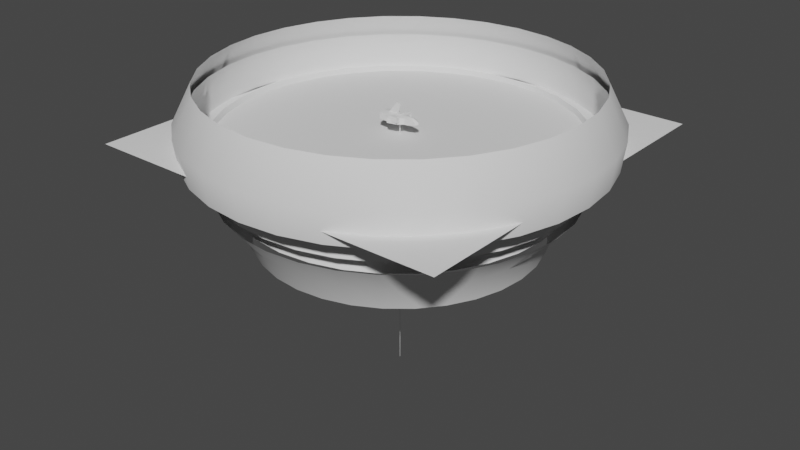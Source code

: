 # Source: buildings.blend  (saved by Blender 3.5.10; exported with 4.5.12 LTS)
import bpy
from mathutils import Matrix  # noqa: F401  (used for matrix-valued properties, if any)

bpy.ops.wm.read_factory_settings(use_empty=True)
scene = bpy.context.scene
scene.name = 'Scene'

# ---- collections
col_collection = bpy.data.collections.new('Collection'); scene.collection.children.link(col_collection)

# ---- node groups
ng_auto_smooth = bpy.data.node_groups.new('Auto Smooth', 'GeometryNodeTree')
_s = ng_auto_smooth.interface.new_socket(name='Geometry', in_out='OUTPUT', socket_type='NodeSocketGeometry')
_s = ng_auto_smooth.interface.new_socket(name='Geometry', in_out='INPUT', socket_type='NodeSocketGeometry')
_s = ng_auto_smooth.interface.new_socket(name='Angle', in_out='INPUT', socket_type='NodeSocketFloat')
_s.subtype = 'ANGLE'
_s.min_value = 0.0
_s.max_value = 3.142
ng_auto_smooth.is_modifier = True
_N = ng_auto_smooth.nodes; _L = ng_auto_smooth.links
n0 = _N.new('NodeGroupOutput'); n0.name = 'Group Output'; n0.location = (480, -100)
n1 = _N.new('NodeGroupInput'); n1.name = 'Group Input'; n1.location = (-420, -300)
n2 = _N.new('NodeGroupInput'); n2.name = 'Group Input.001'; n2.location = (-60, -100)
n3 = _N.new('GeometryNodeSetShadeSmooth'); n3.name = 'Set Shade Smooth'; n3.location = (120, -100)
n3.domain = 'EDGE'
n4 = _N.new('GeometryNodeSetShadeSmooth'); n4.name = 'Set Shade Smooth.001'; n4.location = (300, -100)
n5 = _N.new('GeometryNodeInputMeshEdgeAngle'); n5.name = 'Edge Angle'; n5.location = (-420, -220)
n6 = _N.new('GeometryNodeInputEdgeSmooth'); n6.name = 'Is Edge Smooth'; n6.location = (-60, -160)
n7 = _N.new('GeometryNodeInputShadeSmooth'); n7.name = 'Is Face Smooth'; n7.location = (-240, -340)
n8 = _N.new('FunctionNodeBooleanMath'); n8.name = 'Boolean Math'; n8.location = (-60, -220)
n9 = _N.new('FunctionNodeCompare'); n9.name = 'Compare'; n9.location = (-240, -180)
n9.operation = 'LESS_EQUAL'
_L.new(n5.outputs[0], n9.inputs[0])
_L.new(n4.outputs[0], n0.inputs[0])
_L.new(n1.outputs[1], n9.inputs[1])
_L.new(n9.outputs[0], n8.inputs[0])
_L.new(n7.outputs[0], n8.inputs[1])
_L.new(n2.outputs[0], n3.inputs[0])
_L.new(n6.outputs[0], n3.inputs[1])
_L.new(n3.outputs[0], n4.inputs[0])
_L.new(n8.outputs[0], n3.inputs[2])
n0.is_active_output = True

# ---- world
world_world = bpy.data.worlds.new('World'); scene.world = world_world
world_world.use_nodes = True; world_world.node_tree.nodes.clear()
_N = world_world.node_tree.nodes; _L = world_world.node_tree.links
n0 = _N.new('ShaderNodeOutputWorld'); n0.name = 'World Output'; n0.location = (300, 300)
n1 = _N.new('ShaderNodeBackground'); n1.name = 'Background'; n1.location = (10, 300)
n1.inputs[0].default_value = (0.05088, 0.05088, 0.05088, 1.0)
_L.new(n1.outputs[0], n0.inputs[0])
n0.is_active_output = True
world_world.color = (0.05088, 0.05088, 0.05088)
world_world.use_sun_shadow = False
world_world.sun_shadow_jitter_overblur = 0.0

# ---- meshes
me_cube_002 = bpy.data.meshes.new('Cube.002')
me_cube_002.from_pydata([(2.975, -22.74, 3.174), (2.934, -22.74, 3.216), (2.934, 22.74, 3.216), (2.975, 22.74, 3.174), (2.975, 22.74, -3.174), (2.934, 22.74, -3.216), (2.934, -22.74, -3.216), (2.975, -22.74, -3.174), (-2.975, 22.74, 3.174), (-2.934, 22.74, 3.216), (-2.934, -22.74, 3.216), (-2.975, -22.74, 3.174), (-2.975, -22.74, -3.174), (-2.934, -22.74, -3.216), (-2.934, 22.74, -3.216), (-2.975, 22.74, -3.174), (-3.641, -22.74, -3.885), (-3.769, -22.55, -3.938), (-3.59, -22.74, -3.935), (-3.643, -22.55, -4.063), (-3.59, -22.74, 3.935), (-3.643, -22.55, 4.063), (-3.641, -22.74, 3.885), (-3.769, -22.55, 3.938), (-3.59, 22.74, -3.935), (-3.643, 22.55, -4.063), (-3.641, 22.74, -3.885), (-3.769, 22.55, -3.938), (-3.641, 22.74, 3.885), (-3.769, 22.55, 3.938), (-3.59, 22.74, 3.935), (-3.643, 22.55, 4.063), (3.59, -22.74, -3.935), (3.643, -22.55, -4.063), (3.641, -22.74, -3.885), (3.769, -22.55, -3.938), (3.641, -22.74, 3.885), (3.769, -22.55, 3.938), (3.59, -22.74, 3.935), (3.643, -22.55, 4.063), (3.641, 22.74, -3.885), (3.769, 22.55, -3.938), (3.59, 22.74, -3.935), (3.643, 22.55, -4.063), (3.59, 22.74, 3.935), (3.643, 22.55, 4.063), (3.641, 22.74, 3.885), (3.769, 22.55, 3.938), (2.475, 22.08, 2.712), (-2.475, 22.08, 2.712), (-2.509, 22.08, 2.677), (-2.509, 22.08, -2.677), (2.509, 22.08, -2.677), (2.509, 22.08, 2.677), (2.475, -22.08, -2.712), (-2.475, -22.08, -2.712), (-2.475, 22.08, -2.712), (2.475, 22.08, -2.712), (-2.509, -22.08, 2.677), (-2.475, -22.08, 2.712), (2.475, -22.08, 2.712), (2.509, -22.08, 2.677), (2.509, -22.08, -2.677), (-2.509, -22.08, -2.677)], [], [(25, 43, 33, 19), (45, 39, 37, 47), (38, 20, 10, 1), (28, 30, 9, 8), (33, 43, 41, 35), (17, 23, 29, 27), (45, 31, 21, 39), (41, 47, 37, 35), (6, 7, 62, 54), (21, 31, 29, 23), (26, 24, 25, 27), (18, 16, 17, 19), (22, 20, 21, 23), (30, 28, 29, 31), (34, 32, 33, 35), (42, 40, 41, 43), (46, 44, 45, 47), (38, 36, 37, 39), (24, 42, 43, 25), (32, 18, 19, 33), (16, 22, 23, 17), (28, 26, 27, 29), (35, 37, 36, 34), (39, 21, 20, 38), (44, 30, 31, 45), (47, 41, 40, 46), (25, 19, 17, 27), (9, 2, 48, 49), (40, 42, 5, 4), (22, 16, 12, 11), (36, 38, 1, 0), (30, 44, 2, 9), (24, 26, 15, 14), (26, 28, 8, 15), (20, 22, 11, 10), (32, 34, 7, 6), (42, 24, 14, 5), (46, 40, 4, 3), (44, 46, 3, 2), (34, 36, 0, 7), (18, 32, 6, 13), (16, 18, 13, 12), (56, 51, 50, 49, 48, 53, 52, 57), (54, 62, 61, 60, 59, 58, 63, 55), (13, 6, 54, 55), (12, 13, 55, 63), (1, 10, 59, 60), (5, 14, 56, 57), (10, 11, 58, 59), (0, 1, 60, 61), (7, 0, 61, 62), (14, 15, 51, 56), (2, 3, 53, 48), (8, 9, 49, 50), (15, 8, 50, 51), (4, 5, 57, 52), (3, 4, 52, 53), (11, 12, 63, 58)])
_uv = me_cube_002.uv_layers.new(name='UVMap')
_uv.uv.foreach_set('vector', [0.02351, 0.0009766, 0.1591, 0.0009766, 0.1591, 0.8402, 0.02351, 0.8402, 0.02066, 0.0009766, 0.02066, 0.999, 0.01788, 0.999, 0.01788, 0.0009766, 0.5129, 0.9896, 0.3792, 0.9896, 0.3915, 0.9762, 0.5007, 0.9762, 0.3327, 0.8568, 0.3336, 0.8578, 0.3202, 0.87, 0.3195, 0.8692, 0.01225, 0.999, 0.01225, 0.0009766, 0.01502, 0.0009766, 0.01502, 0.999, 0.458, 0.8402, 0.3114, 0.8402, 0.3114, 0.0009766, 0.458, 0.0009766, 0.4609, 0.0009766, 0.5965, 0.0009766, 0.5965, 0.8402, 0.4609, 0.8402, 0.3086, 0.8402, 0.162, 0.8402, 0.162, 0.0009766, 0.3086, 0.0009766, 0.08949, 0.9828, 0.09077, 0.9828, 0.09057, 0.9978, 0.08949, 0.9978, 0.006611, 0.999, 0.006611, 0.0009766, 0.009389, 0.0009766, 0.009389, 0.999, 0.1339, 0.988, 0.1329, 0.9887, 0.1314, 0.984, 0.1339, 0.9823, 0.1429, 0.9885, 0.1439, 0.9892, 0.1439, 0.9949, 0.1414, 0.9932, 0.109, 0.9914, 0.108, 0.992, 0.1064, 0.9873, 0.109, 0.9857, 0.04178, 0.9902, 0.04281, 0.9909, 0.04281, 0.9966, 0.04026, 0.9949, 0.1239, 0.9948, 0.1229, 0.9954, 0.1214, 0.9907, 0.1239, 0.9891, 0.1129, 0.9892, 0.1139, 0.9899, 0.1139, 0.9956, 0.1113, 0.9939, 0.1039, 0.995, 0.1029, 0.9957, 0.1013, 0.991, 0.1039, 0.9893, 0.1595, 0.9365, 0.1605, 0.9372, 0.1605, 0.9429, 0.158, 0.9412, 0.3548, 0.8446, 0.3548, 0.9904, 0.3508, 0.9915, 0.3508, 0.8435, 0.3754, 0.8446, 0.3754, 0.9904, 0.3714, 0.9915, 0.3714, 0.8435, 0.1887, 0.8431, 0.3464, 0.8431, 0.3475, 0.8471, 0.1876, 0.8471, 0.02502, 0.8431, 0.1828, 0.8431, 0.1839, 0.8471, 0.02395, 0.8471, 0.3457, 0.854, 0.1857, 0.854, 0.1868, 0.85, 0.3446, 0.85, 0.3577, 0.9915, 0.3577, 0.8435, 0.3617, 0.8446, 0.3617, 0.9904, 0.3686, 0.8446, 0.3686, 0.9904, 0.3645, 0.9915, 0.3645, 0.8435, 0.1839, 0.8609, 0.02395, 0.8609, 0.02502, 0.8568, 0.1828, 0.8568, 0.003754, 0.0009766, 0.003754, 0.999, 0.0009766, 0.999, 0.0009766, 0.0009766, 0.1395, 0.9863, 0.1395, 0.864, 0.1533, 0.8735, 0.1533, 0.9768, 0.1881, 0.9924, 0.1871, 0.9914, 0.2005, 0.9792, 0.2013, 0.98, 0.3783, 0.9886, 0.3783, 0.844, 0.3907, 0.8573, 0.3907, 0.9754, 0.5138, 0.9886, 0.5129, 0.9896, 0.5007, 0.9762, 0.5014, 0.9754, 0.3336, 0.8578, 0.3336, 0.9914, 0.3202, 0.9792, 0.3202, 0.87, 0.1871, 0.8578, 0.1881, 0.8568, 0.2013, 0.8692, 0.2005, 0.87, 0.1881, 0.8568, 0.3327, 0.8568, 0.3195, 0.8692, 0.2013, 0.8692, 0.3792, 0.9896, 0.3783, 0.9886, 0.3907, 0.9754, 0.3915, 0.9762, 0.5129, 0.8431, 0.5138, 0.844, 0.5014, 0.8573, 0.5007, 0.8565, 0.1871, 0.9914, 0.1871, 0.8578, 0.2005, 0.87, 0.2005, 0.9792, 0.3327, 0.9924, 0.1881, 0.9924, 0.2013, 0.98, 0.3195, 0.98, 0.3336, 0.9914, 0.3327, 0.9924, 0.3195, 0.98, 0.3202, 0.9792, 0.5138, 0.844, 0.5138, 0.9886, 0.5014, 0.9754, 0.5014, 0.8573, 0.3792, 0.8431, 0.5129, 0.8431, 0.5007, 0.8565, 0.3915, 0.8565, 0.3783, 0.844, 0.3792, 0.8431, 0.3915, 0.8565, 0.3907, 0.8573, 0.2962, 0.8721, 0.2968, 0.8727, 0.2968, 0.9724, 0.2962, 0.9731, 0.204, 0.9731, 0.2034, 0.9724, 0.2034, 0.8727, 0.204, 0.8721, 0.4863, 0.8593, 0.487, 0.86, 0.487, 0.9597, 0.4863, 0.9603, 0.3942, 0.9603, 0.3935, 0.9597, 0.3935, 0.86, 0.3942, 0.8593, 0.1033, 0.864, 0.1033, 0.9863, 0.08949, 0.9768, 0.08949, 0.8735, 0.1616, 0.8788, 0.1604, 0.8788, 0.1604, 0.8638, 0.1614, 0.8638, 0.12, 0.864, 0.12, 0.9863, 0.1062, 0.9768, 0.1062, 0.8735, 0.1228, 0.9863, 0.1228, 0.864, 0.1367, 0.8735, 0.1367, 0.9768, 0.1604, 0.9178, 0.1616, 0.9179, 0.1614, 0.9329, 0.1604, 0.9328, 0.1524, 0.9973, 0.1511, 0.9974, 0.1511, 0.9824, 0.1522, 0.9824, 0.03715, 0.864, 0.03715, 0.9946, 0.02351, 0.9844, 0.02351, 0.8742, 0.1611, 0.8818, 0.1624, 0.8818, 0.1622, 0.8968, 0.1611, 0.8968, 0.1562, 0.9178, 0.1575, 0.9179, 0.1573, 0.9329, 0.1562, 0.9328, 0.1624, 0.9148, 0.1611, 0.9148, 0.1611, 0.8998, 0.1622, 0.8998, 0.05364, 0.864, 0.05364, 0.9946, 0.04001, 0.9844, 0.04001, 0.8742, 0.1575, 0.8788, 0.1562, 0.8788, 0.1562, 0.8638, 0.1573, 0.8638, 0.08663, 0.864, 0.08663, 0.9946, 0.07299, 0.9844, 0.07299, 0.8742, 0.07014, 0.864, 0.07014, 0.9946, 0.0565, 0.9844, 0.0565, 0.8742])
me_cube_002.update()
me_cube_003 = bpy.data.meshes.new('Cube.003')
me_cube_003.from_pydata([(-0.2725, -0.2725, -694.7), (-0.969, -0.969, -18.31), (-0.2725, 0.2725, -694.7), (-0.969, 0.969, -18.31), (0.2725, -0.2725, -694.7), (0.969, -0.969, -18.31), (0.2725, 0.2725, -694.7), (0.969, 0.969, -18.31), (-1.537, -1.537, -18.31), (-1.537, 1.537, -18.31), (1.537, 1.537, -18.31), (1.537, -1.537, -18.31), (-1.92, -1.92, -12.12), (-1.92, 1.92, -12.12), (1.92, 1.92, -12.12), (1.92, -1.92, -12.12), (-1.92, -1.92, -11.2), (-1.92, 1.92, -11.2), (1.92, 1.92, -11.2), (1.92, -1.92, -11.2), (-2.458, -2.458, -11.2), (-2.458, 2.458, -11.2), (2.458, 2.458, -11.2), (2.458, -2.458, -11.2), (-2.458, -2.458, -0.07131), (-2.458, 2.458, -0.07131), (2.458, 2.458, -0.07131), (2.458, -2.458, -0.07131)], [], [(0, 1, 3, 2), (2, 3, 7, 6), (6, 7, 5, 4), (4, 5, 1, 0), (2, 6, 4, 0), (3, 1, 8, 9), (8, 11, 15, 12), (1, 5, 11, 8), (7, 3, 9, 10), (5, 7, 10, 11), (15, 14, 18, 19), (10, 9, 13, 14), (11, 10, 14, 15), (9, 8, 12, 13), (17, 16, 20, 21), (13, 12, 16, 17), (12, 15, 19, 16), (14, 13, 17, 18), (20, 23, 27, 24), (16, 19, 23, 20), (18, 17, 21, 22), (19, 18, 22, 23), (26, 25, 24, 27), (22, 21, 25, 26), (23, 22, 26, 27), (21, 20, 24, 25)])
_uv = me_cube_003.uv_layers.new(name='UVMap')
_uv.uv.foreach_set('vector', [0.3866, 0.999, 0.3215, 0.0009797, 0.4121, 0.0009767, 0.4121, 0.999, 0.08155, 0.999, 0.01647, 0.0009797, 0.107, 0.0009767, 0.107, 0.999, 0.2849, 0.999, 0.2198, 0.0009797, 0.3104, 0.0009767, 0.3104, 0.999, 0.1832, 0.999, 0.1181, 0.0009797, 0.2087, 0.0009767, 0.2087, 0.999, 0.04192, 0.5502, 0.04192, 0.5748, 0.01645, 0.5748, 0.01645, 0.5502, 0.7337, 0.3435, 0.6795, 0.3435, 0.6637, 0.3276, 0.7495, 0.3276, 0.8526, 0.5367, 0.9398, 0.5367, 0.9507, 0.7124, 0.8417, 0.7124, 0.6795, 0.3435, 0.6795, 0.3976, 0.6637, 0.4134, 0.6637, 0.3276, 0.7337, 0.3976, 0.7337, 0.3435, 0.7495, 0.3276, 0.7495, 0.4134, 0.6795, 0.3976, 0.7337, 0.3976, 0.7495, 0.4134, 0.6637, 0.4134, 0.8337, 0.921, 0.9427, 0.921, 0.9427, 0.9471, 0.8337, 0.9471, 0.8377, 0.2861, 0.9336, 0.2861, 0.9455, 0.4793, 0.8257, 0.4793, 0.8446, 0.7453, 0.9318, 0.7453, 0.9427, 0.921, 0.8337, 0.921, 0.8542, 0.05666, 0.9501, 0.05666, 0.962, 0.2499, 0.8422, 0.2499, 0.7859, 0.3059, 0.7859, 0.1987, 0.8009, 0.1837, 0.8009, 0.3209, 0.8422, 0.2499, 0.962, 0.2499, 0.962, 0.2786, 0.8422, 0.2786, 0.8417, 0.7124, 0.9507, 0.7124, 0.9507, 0.7385, 0.8417, 0.7385, 0.8257, 0.4793, 0.9455, 0.4793, 0.9455, 0.508, 0.8257, 0.508, 0.4905, 0.2673, 0.629, 0.2673, 0.629, 0.506, 0.4905, 0.506, 0.7859, 0.1987, 0.6787, 0.1987, 0.6637, 0.1837, 0.8009, 0.1837, 0.6787, 0.3059, 0.7859, 0.3059, 0.8009, 0.3209, 0.6637, 0.3209, 0.6787, 0.1987, 0.6787, 0.3059, 0.6637, 0.3209, 0.6637, 0.1837, 0.6637, 0.03972, 0.8009, 0.03972, 0.8009, 0.177, 0.6637, 0.177, 0.4883, 0.7549, 0.6269, 0.7549, 0.6269, 0.9936, 0.4883, 0.9936, 0.4883, 0.5111, 0.6269, 0.5111, 0.6269, 0.7498, 0.4883, 0.7498, 0.4883, 0.02347, 0.6269, 0.02347, 0.6269, 0.2622, 0.4883, 0.2622])
me_cube_003.update()
me_cube_005 = bpy.data.meshes.new('Cube.005')
me_cube_005.from_pydata([(-15.72, 28.02, 3.453), (-15.72, 28.02, -5.383), (-15.72, -28.02, -5.383), (-15.72, -28.02, 3.453), (11.97, 26.67, 2.993), (11.97, -26.67, 2.993), (11.97, -26.67, -4.922), (11.97, 26.67, -4.922), (12.72, 27.53, -5.687), (12.72, 27.53, 3.757), (12.72, -27.53, 3.757), (12.72, -27.53, -5.687), (-14.37, -28.9, -6.408), (-14.51, -28.76, -6.467), (-14.34, -28.9, -6.433), (-14.4, -28.76, -6.578), (-14.34, -28.9, 4.504), (-14.4, -28.76, 4.648), (-14.37, -28.9, 4.478), (-14.51, -28.76, 4.538), (-14.34, 28.9, -6.433), (-14.4, 28.76, -6.578), (-14.37, 28.9, -6.408), (-14.51, 28.76, -6.467), (-14.37, 28.9, 4.478), (-14.51, 28.76, 4.538), (-14.34, 28.9, 4.504), (-14.4, 28.76, 4.648), (12.55, -28.9, -6.433), (12.61, -28.76, -6.578), (12.58, -28.9, -6.408), (12.72, -28.76, -6.467), (12.58, -28.9, 4.478), (12.72, -28.76, 4.538), (12.55, -28.9, 4.504), (12.61, -28.76, 4.648), (12.58, 28.9, -6.408), (12.72, 28.76, -6.467), (12.55, 28.9, -6.433), (12.61, 28.76, -6.578), (12.55, 28.9, 4.504), (12.61, 28.76, 4.648), (12.58, 28.9, 4.478), (12.72, 28.76, 4.538), (10.48, -27.29, 4.648), (-12.27, -27.29, 4.648), (-12.27, 27.29, 4.648), (10.48, 27.29, 4.648), (9.71, -26.28, 5.964), (-11.5, -26.28, 5.964), (-11.5, 26.28, 5.964), (9.71, 26.28, 5.964)], [], [(21, 39, 29, 15), (41, 35, 33, 43), (20, 22, 24, 26, 40, 42, 36, 38), (28, 30, 32, 34, 16, 18, 12, 14), (29, 39, 37, 31), (25, 23, 1, 0), (41, 27, 46, 47), (31, 37, 8, 11), (10, 11, 6, 5), (17, 27, 25, 19), (22, 20, 21, 23), (14, 12, 13, 15), (18, 16, 17, 19), (26, 24, 25, 27), (30, 28, 29, 31), (38, 36, 37, 39), (42, 40, 41, 43), (34, 32, 33, 35), (20, 38, 39, 21), (28, 14, 15, 29), (12, 18, 19, 13), (24, 22, 23, 25), (31, 33, 32, 30), (35, 17, 16, 34), (40, 26, 27, 41), (43, 37, 36, 42), (21, 15, 13, 23), (37, 43, 9, 8), (43, 33, 10, 9), (33, 31, 11, 10), (7, 4, 5, 6), (8, 9, 4, 7), (11, 8, 7, 6), (9, 10, 5, 4), (2, 3, 0, 1), (19, 25, 0, 3), (13, 19, 3, 2), (23, 13, 2, 1), (46, 45, 49, 50), (27, 17, 45, 46), (17, 35, 44, 45), (35, 41, 47, 44), (51, 50, 49, 48), (45, 44, 48, 49), (44, 47, 51, 48), (47, 46, 50, 51)])
_uv = me_cube_005.uv_layers.new(name='UVMap')
_uv.uv.foreach_set('vector', [0.2123, 0.0009766, 0.5271, 0.0009766, 0.5271, 0.671, 0.2123, 0.671, 0.04806, 0.767, 0.04806, 0.0009766, 0.04965, 0.0009766, 0.04965, 0.767, 0.5901, 0.9, 0.5898, 0.8996, 0.5898, 0.7579, 0.5901, 0.7575, 0.8704, 0.7575, 0.8707, 0.7579, 0.8707, 0.8996, 0.8704, 0.9, 0.2816, 0.8566, 0.2818, 0.8569, 0.2818, 0.9987, 0.2816, 0.999, 0.001244, 0.999, 0.0009766, 0.9987, 0.0009766, 0.8569, 0.001244, 0.8566, 0.0009766, 0.7978, 0.0009766, 0.0009766, 0.002503, 0.0009766, 0.002503, 0.7978, 0.4139, 0.8951, 0.2853, 0.8951, 0.298, 0.8787, 0.4012, 0.8787, 0.5304, 0.0009766, 0.8451, 0.0009766, 0.8202, 0.0181, 0.5552, 0.0181, 0.209, 0.0009766, 0.209, 0.6723, 0.1999, 0.6579, 0.1999, 0.01535, 0.4123, 0.973, 0.2854, 0.973, 0.2966, 0.9614, 0.4029, 0.9614, 0.005801, 0.7796, 0.005801, 0.0009766, 0.007292, 0.0009766, 0.007292, 0.7796, 0.0009766, 0.8405, 0.001358, 0.8403, 0.002612, 0.8425, 0.0009766, 0.8431, 0.001358, 0.8362, 0.0009766, 0.836, 0.0009766, 0.8334, 0.002612, 0.8341, 0.003354, 0.8483, 0.002972, 0.8485, 0.001718, 0.8464, 0.003354, 0.8457, 0.008802, 0.7831, 0.009184, 0.7833, 0.009184, 0.7859, 0.007548, 0.7852, 0.002556, 0.8133, 0.002257, 0.8136, 0.001273, 0.8112, 0.002556, 0.8099, 0.002257, 0.8024, 0.002556, 0.8027, 0.002556, 0.806, 0.001273, 0.8047, 0.001294, 0.8216, 0.0009766, 0.8213, 0.0009766, 0.8181, 0.002338, 0.8194, 0.002694, 0.8289, 0.002376, 0.8292, 0.001332, 0.8271, 0.002694, 0.8258, 0.1887, 0.3929, 0.1887, 0.02029, 0.1907, 0.01947, 0.1907, 0.3938, 0.8504, 0.38, 0.8504, 0.7526, 0.8484, 0.7534, 0.8484, 0.3791, 0.286, 0.8566, 0.4132, 0.8566, 0.4139, 0.859, 0.2853, 0.859, 0.4132, 0.8975, 0.286, 0.8975, 0.2853, 0.8951, 0.4139, 0.8951, 0.8111, 0.4015, 0.8111, 0.5537, 0.8091, 0.5531, 0.8091, 0.4025, 0.8504, 0.001795, 0.8504, 0.3761, 0.8484, 0.3753, 0.8484, 0.002623, 0.8089, 0.3957, 0.8089, 0.02304, 0.8109, 0.02222, 0.8109, 0.3965, 0.195, 0.3971, 0.195, 0.5493, 0.193, 0.5483, 0.193, 0.3978, 0.04476, 0.0009766, 0.04476, 0.7796, 0.04327, 0.7796, 0.04327, 0.0009766, 0.209, 0.6723, 0.08104, 0.6723, 0.09012, 0.6579, 0.1999, 0.6579, 0.08104, 0.6723, 0.08104, 0.0009766, 0.09012, 0.01535, 0.09012, 0.6579, 0.08104, 0.0009766, 0.209, 0.0009766, 0.1999, 0.01535, 0.09012, 0.01535, 0.09341, 0.01865, 0.1855, 0.01865, 0.1855, 0.6412, 0.09341, 0.6412, 0.4123, 0.9581, 0.2854, 0.9581, 0.2948, 0.9466, 0.4011, 0.9466, 0.06675, 0.7328, 0.06675, 0.001273, 0.07774, 0.01265, 0.07774, 0.7214, 0.06345, 0.001273, 0.06345, 0.7661, 0.05295, 0.7542, 0.05295, 0.01317, 0.08104, 0.8533, 0.08104, 0.7203, 0.5865, 0.7203, 0.5865, 0.8533, 0.007292, 0.7796, 0.007292, 0.0009766, 0.02363, 0.01095, 0.02363, 0.7696, 0.2853, 0.859, 0.4139, 0.859, 0.4012, 0.8754, 0.298, 0.8754, 0.04327, 0.0009766, 0.04327, 0.7796, 0.02693, 0.7696, 0.02693, 0.01095, 0.6111, 0.717, 0.08128, 0.717, 0.08105, 0.6957, 0.5914, 0.6957, 0.8451, 0.0009766, 0.8451, 0.671, 0.8202, 0.6539, 0.8202, 0.0181, 0.8451, 0.671, 0.5304, 0.671, 0.5552, 0.6539, 0.8202, 0.6539, 0.5304, 0.671, 0.5304, 0.0009766, 0.5552, 0.0181, 0.5552, 0.6539, 0.5585, 0.0214, 0.8056, 0.0214, 0.8056, 0.6338, 0.5585, 0.6338, 0.2852, 0.9016, 0.5511, 0.9016, 0.5333, 0.9208, 0.2854, 0.9208, 0.7503, 0.6924, 0.08132, 0.6924, 0.09362, 0.6756, 0.738, 0.6756, 0.286, 0.9241, 0.5519, 0.9241, 0.5517, 0.9433, 0.3038, 0.9433])
me_cube_005.update()
me_cube_006 = bpy.data.meshes.new('Cube.006')
me_cube_006.from_pydata([(-3.376, -19.5, -3.051), (2.741, -19.5, 7.692), (-3.376, 19.5, -3.051), (2.741, 19.5, 7.692), (-2.879, -19.5, -3.334), (3.238, -19.5, 7.41), (-2.879, 19.5, -3.334), (3.238, 19.5, 7.41), (-0.6228, -15.19, -0.2969), (-0.6228, -15.19, 0.9832), (-0.6228, -12.91, -0.2969), (-0.6228, -12.91, 0.9832), (0.6573, -15.19, -0.2969), (0.6573, -15.19, 3.019), (0.6573, -12.91, -0.2969), (0.6573, -12.91, 3.019), (-0.7722, -12.79, -0.2969), (-0.7722, -15.3, -0.2969), (0.8067, -12.79, -0.2969), (0.8067, -15.3, -0.2969), (-0.7722, -12.79, -3.587), (-0.7722, -15.3, -3.587), (0.8067, -12.79, -3.587), (0.8067, -15.3, -3.587), (-0.6228, 15.19, -0.2969), (-0.6228, 15.19, 0.9832), (-0.6228, 12.91, -0.2969), (-0.6228, 12.91, 0.9832), (0.6573, 15.19, -0.2969), (0.6573, 15.19, 3.019), (0.6573, 12.91, -0.2969), (0.6573, 12.91, 3.019), (-0.7722, 12.79, -0.2969), (-0.7722, 15.3, -0.2969), (0.8067, 12.79, -0.2969), (0.8067, 15.3, -0.2969), (-0.7722, 12.79, -3.587), (-0.7722, 15.3, -3.587), (0.8067, 12.79, -3.587), (0.8067, 15.3, -3.587)], [], [(0, 1, 3, 2), (2, 3, 7, 6), (6, 7, 5, 4), (4, 5, 1, 0), (2, 6, 4, 0), (7, 3, 1, 5), (8, 9, 11, 10), (10, 11, 15, 14), (14, 15, 13, 12), (12, 13, 9, 8), (8, 10, 16, 17), (15, 11, 9, 13), (16, 18, 22, 20), (14, 12, 19, 18), (12, 8, 17, 19), (10, 14, 18, 16), (20, 22, 23, 21), (18, 19, 23, 22), (17, 16, 20, 21), (19, 17, 21, 23), (24, 26, 27, 25), (26, 30, 31, 27), (30, 28, 29, 31), (28, 24, 25, 29), (24, 33, 32, 26), (31, 29, 25, 27), (32, 36, 38, 34), (30, 34, 35, 28), (28, 35, 33, 24), (26, 32, 34, 30), (36, 37, 39, 38), (34, 38, 39, 35), (33, 37, 36, 32), (35, 39, 37, 33)])
_uv = me_cube_006.uv_layers.new(name='UVMap')
_uv.uv.foreach_set('vector', [0.6165, 0.9648, 0.3232, 0.9648, 0.3232, 0.0009766, 0.6165, 0.0009766, 0.3066, 0.9779, 0.6059, 0.9779, 0.6059, 0.9917, 0.3066, 0.9917, 0.3035, 0.9884, 0.01724, 0.9884, 0.01724, 0.0009766, 0.3035, 0.0009766, 0.6196, 0.3003, 0.6196, 0.0009766, 0.6335, 0.0009766, 0.6335, 0.3003, 0.3066, 0.0009766, 0.3201, 0.0009766, 0.3201, 0.9747, 0.3066, 0.9747, 0.01406, 0.999, 0.0009766, 0.999, 0.0009766, 0.0009766, 0.01406, 0.0009766, 0.678, 0.624, 0.7086, 0.624, 0.7086, 0.6799, 0.678, 0.6799, 0.6217, 0.5508, 0.6217, 0.5199, 0.6527, 0.4706, 0.6527, 0.5508, 0.6749, 0.721, 0.6749, 0.8011, 0.6196, 0.8011, 0.6196, 0.721, 0.6506, 0.3034, 0.6506, 0.3837, 0.6196, 0.3344, 0.6196, 0.3034, 0.6956, 0.9262, 0.6956, 0.8711, 0.6992, 0.8682, 0.6992, 0.929, 0.6781, 0.05763, 0.6781, 0.0009766, 0.7347, 0.0009766, 0.7347, 0.05763, 0.6579, 0.9667, 0.6196, 0.9667, 0.6196, 0.8871, 0.6579, 0.8871, 0.6647, 0.8711, 0.6647, 0.9262, 0.661, 0.929, 0.661, 0.8682, 0.6647, 0.9262, 0.6956, 0.9262, 0.6992, 0.929, 0.661, 0.929, 0.6956, 0.8711, 0.6647, 0.8711, 0.661, 0.8682, 0.6992, 0.8682, 0.6918, 0.6209, 0.6538, 0.6209, 0.6538, 0.5597, 0.6918, 0.5597, 0.7147, 0.3287, 0.6538, 0.3287, 0.6538, 0.2492, 0.7147, 0.2492, 0.7175, 0.4921, 0.6559, 0.4921, 0.6559, 0.4136, 0.7175, 0.4136, 0.6749, 0.1634, 0.6367, 0.1634, 0.6367, 0.08379, 0.6749, 0.08379, 0.7086, 0.06081, 0.7086, 0.1167, 0.6781, 0.1167, 0.6781, 0.06081, 0.6196, 0.3872, 0.6506, 0.3872, 0.6506, 0.4675, 0.6196, 0.4182, 0.6196, 0.6378, 0.6749, 0.6378, 0.6749, 0.7178, 0.6196, 0.7178, 0.6506, 0.6346, 0.6196, 0.6346, 0.6196, 0.6036, 0.6506, 0.5543, 0.6956, 0.8071, 0.6992, 0.8043, 0.6992, 0.8651, 0.6956, 0.8622, 0.7177, 0.9889, 0.661, 0.9889, 0.661, 0.9322, 0.7177, 0.9322, 0.6367, 0.08061, 0.6367, 0.0009766, 0.6749, 0.0009766, 0.6749, 0.08061, 0.6647, 0.8622, 0.661, 0.8651, 0.661, 0.8043, 0.6647, 0.8071, 0.6647, 0.8071, 0.661, 0.8043, 0.6992, 0.8043, 0.6956, 0.8071, 0.6956, 0.8622, 0.6992, 0.8651, 0.661, 0.8651, 0.6647, 0.8622, 0.6939, 0.4953, 0.6939, 0.5565, 0.6559, 0.5565, 0.6559, 0.4953, 0.6367, 0.246, 0.6367, 0.1666, 0.6976, 0.1666, 0.6976, 0.246, 0.6538, 0.4104, 0.6538, 0.3318, 0.7154, 0.3318, 0.7154, 0.4104, 0.6196, 0.8839, 0.6196, 0.8043, 0.6579, 0.8043, 0.6579, 0.8839])
me_cube_006.update()
me_plane = bpy.data.meshes.new('Plane')
me_plane.from_pydata([(-500.0, -500.0, -45.82), (500.0, -500.0, -45.82), (-500.0, 500.0, -45.82), (500.0, 500.0, -45.82)], [], [(0, 1, 3, 2)])
_uv = me_plane.uv_layers.new(name='UVMap')
_uv.uv.foreach_set('vector', [0.0, 0.0, 1.0, 0.0, 1.0, 1.0, 0.0, 1.0])
me_plane.update()
me_cube_008 = bpy.data.meshes.new('Cube.008')
me_cube_008.from_pydata([(-0.3962, -0.3962, 0.01362), (-0.3254, -0.3254, 1.631), (-0.3962, 0.3962, 0.01362), (-0.3254, 0.3254, 1.631), (0.3962, -0.3962, 0.01362), (0.3254, -0.3254, 1.631), (0.3962, 0.3962, 0.01362), (0.3254, 0.3254, 1.631), (-0.3254, -0.3254, 2.086), (-0.3254, 0.3254, 2.086), (0.3254, 0.3254, 2.086), (0.3254, -0.3254, 2.086), (-1.134, -0.205, 1.715), (-1.134, 0.205, 1.715), (1.134, 0.205, 1.715), (1.134, -0.205, 1.715), (-1.134, -0.205, 2.002), (-1.134, 0.205, 2.002), (1.134, 0.205, 2.002), (1.134, -0.205, 2.002)], [], [(0, 1, 3, 2), (2, 3, 7, 6), (6, 7, 5, 4), (4, 5, 1, 0), (2, 6, 4, 0), (1, 5, 11, 8), (10, 9, 8, 11), (7, 3, 9, 10), (11, 5, 15, 19), (9, 3, 13, 17), (15, 14, 18, 19), (13, 12, 16, 17), (10, 11, 19, 18), (8, 9, 17, 16), (7, 10, 18, 14), (5, 7, 14, 15), (1, 8, 16, 12), (3, 1, 12, 13)])
_uv = me_cube_008.uv_layers.new(name='UVMap')
_uv.uv.foreach_set('vector', [0.375, 0.0, 0.625, 0.0, 0.625, 0.25, 0.375, 0.25, 0.375, 0.25, 0.625, 0.25, 0.625, 0.5, 0.375, 0.5, 0.375, 0.5, 0.625, 0.5, 0.625, 0.75, 0.375, 0.75, 0.375, 0.75, 0.625, 0.75, 0.625, 1.0, 0.375, 1.0, 0.125, 0.5, 0.375, 0.5, 0.375, 0.75, 0.125, 0.75, 0.625, 1.0, 0.625, 0.75, 0.625, 0.75, 0.625, 1.0, 0.625, 0.5, 0.875, 0.5, 0.875, 0.75, 0.625, 0.75, 0.625, 0.5, 0.625, 0.25, 0.625, 0.25, 0.625, 0.5, 0.625, 0.75, 0.625, 0.75, 0.625, 0.75, 0.625, 0.75, 0.625, 0.25, 0.625, 0.25, 0.625, 0.25, 0.625, 0.25, 0.625, 0.75, 0.625, 0.5, 0.625, 0.5, 0.625, 0.75, 0.625, 0.25, 0.625, 0.0, 0.625, 0.0, 0.625, 0.25, 0.625, 0.5, 0.625, 0.75, 0.625, 0.75, 0.625, 0.5, 0.875, 0.75, 0.875, 0.5, 0.875, 0.5, 0.875, 0.75, 0.625, 0.5, 0.625, 0.5, 0.625, 0.5, 0.625, 0.5, 0.625, 0.75, 0.625, 0.5, 0.625, 0.5, 0.625, 0.75, 0.625, 1.0, 0.625, 1.0, 0.625, 1.0, 0.625, 1.0, 0.625, 0.25, 0.625, 0.0, 0.625, 0.0, 0.625, 0.25])
me_cube_008.update()
me_cube_012 = bpy.data.meshes.new('Cube.012')
me_cube_012.from_pydata([(-6.147, -6.64, -18.32), (-6.64, -6.147, -18.32), (-6.64, 6.147, -18.32), (-6.147, 6.64, -18.32), (6.64, -6.147, -18.32), (6.147, -6.64, -18.32), (6.147, 6.64, -18.32), (6.64, 6.147, -18.32), (-6.585, -6.124, 9.206), (-6.64, -6.147, 9.119), (-6.124, -6.585, 9.206), (-6.147, -6.64, 9.119), (-6.124, 6.585, 9.206), (-6.147, 6.64, 9.119), (-6.585, 6.124, 9.206), (-6.64, 6.147, 9.119), (6.124, -6.585, 9.206), (6.147, -6.64, 9.119), (6.585, -6.125, 9.206), (6.64, -6.147, 9.119), (6.585, 6.124, 9.206), (6.64, 6.147, 9.119), (6.124, 6.585, 9.206), (6.147, 6.64, 9.119)], [], [(13, 3, 2, 15), (21, 7, 6, 23), (5, 17, 11, 0), (20, 22, 12, 14, 8, 10, 16, 18), (17, 5, 4, 19), (1, 9, 15, 2), (3, 13, 23, 6), (7, 21, 19, 4), (2, 3, 6, 7, 4, 5, 0, 1), (10, 8, 9, 11), (14, 12, 13, 15), (22, 20, 21, 23), (18, 16, 17, 19), (8, 14, 15, 9), (16, 10, 11, 17), (19, 21, 20, 18), (23, 13, 12, 22), (0, 11, 9, 1)])
_uv = me_cube_012.uv_layers.new(name='UVMap')
_uv.uv.foreach_set('vector', [0.6245, 0.2593, 0.375, 0.2593, 0.375, 0.2407, 0.6245, 0.2407, 0.6245, 0.5093, 0.375, 0.5093, 0.375, 0.4907, 0.6245, 0.4907, 0.375, 0.7593, 0.6245, 0.7593, 0.6245, 0.9907, 0.375, 0.9907, 0.626, 0.5097, 0.6347, 0.501, 0.8653, 0.501, 0.874, 0.5097, 0.874, 0.7403, 0.8653, 0.749, 0.6347, 0.749, 0.626, 0.7403, 0.6245, 0.7593, 0.375, 0.7593, 0.375, 0.7407, 0.6245, 0.7407, 0.375, 0.009276, 0.6245, 0.009276, 0.6245, 0.2407, 0.375, 0.2407, 0.375, 0.2593, 0.6245, 0.2593, 0.6245, 0.4907, 0.375, 0.4907, 0.375, 0.5093, 0.6245, 0.5093, 0.6245, 0.7407, 0.375, 0.7407, 0.125, 0.5093, 0.1343, 0.5, 0.3657, 0.5, 0.375, 0.5093, 0.375, 0.7407, 0.3657, 0.75, 0.1343, 0.75, 0.125, 0.7407, 0.8653, 0.749, 0.874, 0.7403, 0.875, 0.7407, 0.8657, 0.75, 0.874, 0.5097, 0.8653, 0.501, 0.8657, 0.5, 0.875, 0.5093, 0.6347, 0.501, 0.626, 0.5097, 0.625, 0.5093, 0.6343, 0.5, 0.626, 0.7403, 0.6347, 0.749, 0.6343, 0.75, 0.625, 0.7407, 0.874, 0.7403, 0.874, 0.5097, 0.875, 0.5093, 0.875, 0.7407, 0.6347, 0.749, 0.8653, 0.749, 0.8657, 0.75, 0.6343, 0.75, 0.6245, 0.7407, 0.6245, 0.5093, 0.626, 0.5097, 0.626, 0.7403, 0.6343, 0.5, 0.8657, 0.5, 0.8653, 0.501, 0.6347, 0.501, 0.375, 0.0, 0.6245, 0.0, 0.6245, 0.009276, 0.375, 0.009276])
me_cube_012.update()
me_sphere = bpy.data.meshes.new('Sphere')
me_sphere.from_pydata([(-3.768e-05, 507.7, 46.59), (-3.768e-05, 517.7, 0.0), (-3.768e-05, 507.7, -46.59), (99.05, 498.0, 46.59), (101.0, 507.7, 0.0), (99.05, 498.0, -46.59), (194.3, 469.1, 46.59), (198.1, 478.3, 0.0), (194.3, 469.1, -46.59), (282.1, 422.1, 46.59), (287.6, 430.4, 0.0), (282.1, 422.1, -46.59), (359.0, 359.0, 46.59), (366.0, 366.0, 0.0), (359.0, 359.0, -46.59), (422.1, 282.1, 46.59), (430.4, 287.6, 0.0), (422.1, 282.1, -46.59), (469.1, 194.3, 46.59), (478.3, 198.1, 0.0), (469.1, 194.3, -46.59), (498.0, 99.05, 46.59), (507.7, 101.0, 0.0), (498.0, 99.05, -46.59), (507.7, -7.356e-05, 46.59), (517.7, -0.0001121, 0.0), (507.7, -7.356e-05, -46.59), (498.0, -99.05, 46.59), (507.7, -101.0, 0.0), (498.0, -99.05, -46.59), (469.1, -194.3, 46.59), (478.3, -198.1, 0.0), (469.1, -194.3, -46.59), (422.1, -282.1, 46.59), (430.4, -287.6, 0.0), (422.1, -282.1, -46.59), (359.0, -359.0, 46.59), (366.0, -366.0, 0.0), (359.0, -359.0, -46.59), (282.1, -422.1, 46.59), (287.6, -430.4, 0.0), (282.1, -422.1, -46.59), (194.3, -469.1, 46.59), (198.1, -478.3, 0.0), (194.3, -469.1, -46.59), (99.05, -498.0, 46.59), (101.0, -507.7, 0.0), (99.05, -498.0, -46.59), (-0.0001071, -507.7, 46.59), (-0.0002074, -517.7, 0.0), (-0.0001071, -507.7, -46.59), (-99.05, -498.0, 46.59), (-101.0, -507.7, 0.0), (-99.05, -498.0, -46.59), (-194.3, -469.1, 46.59), (-198.1, -478.3, 0.0), (-194.3, -469.1, -46.59), (-282.1, -422.1, 46.59), (-287.6, -430.4, 0.0), (-282.1, -422.1, -46.59), (-359.0, -359.0, 46.59), (-366.0, -366.0, 0.0), (-359.0, -359.0, -46.59), (-422.1, -282.1, 46.59), (-430.4, -287.6, 0.0), (-422.1, -282.1, -46.59), (-469.1, -194.3, 46.59), (-478.3, -198.1, 0.0), (-469.1, -194.3, -46.59), (-498.0, -99.05, 46.59), (-507.7, -101.0, 0.0), (-498.0, -99.05, -46.59), (-507.7, 0.0001116, 46.59), (-517.7, 0.0002041, 0.0), (-507.7, 0.0001116, -46.59), (-498.0, 99.05, 46.59), (-507.7, 101.0, 0.0), (-498.0, 99.05, -46.59), (-469.1, 194.3, 46.59), (-478.3, 198.1, 0.0), (-469.1, 194.3, -46.59), (-422.1, 282.1, 46.59), (-430.4, 287.6, 0.0), (-422.1, 282.1, -46.59), (-359.0, 359.0, 46.59), (-366.0, 366.0, 0.0), (-359.0, 359.0, -46.59), (-282.1, 422.1, 46.59), (-287.6, 430.4, 0.0), (-282.1, 422.1, -46.59), (-194.3, 469.1, 46.59), (-198.1, 478.3, 0.0), (-194.3, 469.1, -46.59), (-99.05, 498.0, 46.59), (-101.0, 507.7, 0.0), (-99.05, 498.0, -46.59)], [], [(2, 5, 4, 1), (1, 4, 3, 0), (4, 7, 6, 3), (5, 8, 7, 4), (7, 10, 9, 6), (8, 11, 10, 7), (11, 14, 13, 10), (10, 13, 12, 9), (13, 16, 15, 12), (14, 17, 16, 13), (17, 20, 19, 16), (16, 19, 18, 15), (19, 22, 21, 18), (20, 23, 22, 19), (22, 25, 24, 21), (23, 26, 25, 22), (25, 28, 27, 24), (26, 29, 28, 25), (28, 31, 30, 27), (29, 32, 31, 28), (31, 34, 33, 30), (32, 35, 34, 31), (34, 37, 36, 33), (35, 38, 37, 34), (37, 40, 39, 36), (38, 41, 40, 37), (40, 43, 42, 39), (41, 44, 43, 40), (43, 46, 45, 42), (44, 47, 46, 43), (46, 49, 48, 45), (47, 50, 49, 46), (50, 53, 52, 49), (49, 52, 51, 48), (52, 55, 54, 51), (53, 56, 55, 52), (55, 58, 57, 54), (56, 59, 58, 55), (58, 61, 60, 57), (59, 62, 61, 58), (61, 64, 63, 60), (62, 65, 64, 61), (64, 67, 66, 63), (65, 68, 67, 64), (67, 70, 69, 66), (68, 71, 70, 67), (70, 73, 72, 69), (71, 74, 73, 70), (73, 76, 75, 72), (74, 77, 76, 73), (76, 79, 78, 75), (77, 80, 79, 76), (79, 82, 81, 78), (80, 83, 82, 79), (83, 86, 85, 82), (82, 85, 84, 81), (85, 88, 87, 84), (86, 89, 88, 85), (89, 92, 91, 88), (88, 91, 90, 87), (91, 94, 93, 90), (92, 95, 94, 91), (94, 1, 0, 93), (95, 2, 1, 94)])
me_sphere.polygons.foreach_set('use_smooth', [True] * 64)
_uv = me_sphere.uv_layers.new(name='UVMap')
_uv.uv.foreach_set('vector', [0.748, 0.003906, 0.717, 0.003906, 0.717, 0.5, 0.748, 0.5, 0.748, 0.5, 0.717, 0.5, 0.717, 0.9961, 0.748, 0.9961, 0.717, 0.5, 0.686, 0.5, 0.686, 0.9961, 0.717, 0.9961, 0.717, 0.003906, 0.686, 0.003906, 0.686, 0.5, 0.717, 0.5, 0.686, 0.5, 0.655, 0.5, 0.655, 0.9961, 0.686, 0.9961, 0.686, 0.003906, 0.655, 0.003906, 0.655, 0.5, 0.686, 0.5, 0.655, 0.003906, 0.624, 0.003906, 0.624, 0.5, 0.655, 0.5, 0.655, 0.5, 0.624, 0.5, 0.624, 0.9961, 0.655, 0.9961, 0.624, 0.5, 0.593, 0.5, 0.593, 0.9961, 0.624, 0.9961, 0.624, 0.003906, 0.593, 0.003906, 0.593, 0.5, 0.624, 0.5, 0.593, 0.003906, 0.562, 0.003906, 0.562, 0.5, 0.593, 0.5, 0.593, 0.5, 0.562, 0.5, 0.562, 0.9961, 0.593, 0.9961, 0.562, 0.5, 0.531, 0.5, 0.531, 0.9961, 0.562, 0.9961, 0.562, 0.003906, 0.531, 0.003906, 0.531, 0.5, 0.562, 0.5, 0.531, 0.5, 0.5, 0.5, 0.5, 0.9961, 0.531, 0.9961, 0.531, 0.003906, 0.5, 0.003906, 0.5, 0.5, 0.531, 0.5, 0.5, 0.5, 0.469, 0.5, 0.469, 0.9961, 0.5, 0.9961, 0.5, 0.003906, 0.469, 0.003906, 0.469, 0.5, 0.5, 0.5, 0.469, 0.5, 0.438, 0.5, 0.438, 0.9961, 0.469, 0.9961, 0.469, 0.003906, 0.438, 0.003906, 0.438, 0.5, 0.469, 0.5, 0.438, 0.5, 0.407, 0.5, 0.407, 0.9961, 0.438, 0.9961, 0.438, 0.003906, 0.407, 0.003906, 0.407, 0.5, 0.438, 0.5, 0.407, 0.5, 0.376, 0.5, 0.376, 0.9961, 0.407, 0.9961, 0.407, 0.003906, 0.376, 0.003906, 0.376, 0.5, 0.407, 0.5, 0.376, 0.5, 0.345, 0.5, 0.345, 0.9961, 0.376, 0.9961, 0.376, 0.003906, 0.345, 0.003906, 0.345, 0.5, 0.376, 0.5, 0.345, 0.5, 0.314, 0.5, 0.314, 0.9961, 0.345, 0.9961, 0.345, 0.003906, 0.314, 0.003906, 0.314, 0.5, 0.345, 0.5, 0.314, 0.5, 0.283, 0.5, 0.283, 0.9961, 0.314, 0.9961, 0.314, 0.003906, 0.283, 0.003906, 0.283, 0.5, 0.314, 0.5, 0.283, 0.5, 0.252, 0.5, 0.252, 0.9961, 0.283, 0.9961, 0.283, 0.003906, 0.252, 0.003906, 0.252, 0.5, 0.283, 0.5, 0.252, 0.003906, 0.2209, 0.003906, 0.2209, 0.5, 0.252, 0.5, 0.252, 0.5, 0.2209, 0.5, 0.2209, 0.9961, 0.252, 0.9961, 0.2209, 0.5, 0.1899, 0.5, 0.1899, 0.9961, 0.2209, 0.9961, 0.2209, 0.003906, 0.1899, 0.003906, 0.1899, 0.5, 0.2209, 0.5, 0.1899, 0.5, 0.1589, 0.5, 0.1589, 0.9961, 0.1899, 0.9961, 0.1899, 0.003906, 0.1589, 0.003906, 0.1589, 0.5, 0.1899, 0.5, 0.1589, 0.5, 0.1279, 0.5, 0.1279, 0.9961, 0.1589, 0.9961, 0.1589, 0.003906, 0.1279, 0.003906, 0.1279, 0.5, 0.1589, 0.5, 0.1279, 0.5, 0.09692, 0.5, 0.09692, 0.9961, 0.1279, 0.9961, 0.1279, 0.003906, 0.09692, 0.003906, 0.09692, 0.5, 0.1279, 0.5, 0.09692, 0.5, 0.06592, 0.5, 0.06592, 0.9961, 0.09692, 0.9961, 0.09692, 0.003906, 0.06592, 0.003906, 0.06592, 0.5, 0.09692, 0.5, 0.06592, 0.5, 0.03491, 0.5, 0.03491, 0.9961, 0.06592, 0.9961, 0.06592, 0.003906, 0.03491, 0.003906, 0.03491, 0.5, 0.06592, 0.5, 0.03491, 0.5, 0.003906, 0.5, 0.003906, 0.9961, 0.03491, 0.9961, 0.03491, 0.003906, 0.003906, 0.003906, 0.003906, 0.5, 0.03491, 0.5, 0.9961, 0.5, 0.9651, 0.5, 0.9651, 0.9961, 0.9961, 0.9961, 0.9961, 0.003906, 0.9651, 0.003906, 0.9651, 0.5, 0.9961, 0.5, 0.9651, 0.5, 0.9341, 0.5, 0.9341, 0.9961, 0.9651, 0.9961, 0.9651, 0.003906, 0.9341, 0.003906, 0.9341, 0.5, 0.9651, 0.5, 0.9341, 0.5, 0.9031, 0.5, 0.9031, 0.9961, 0.9341, 0.9961, 0.9341, 0.003906, 0.9031, 0.003906, 0.9031, 0.5, 0.9341, 0.5, 0.9031, 0.003906, 0.8721, 0.003906, 0.8721, 0.5, 0.9031, 0.5, 0.9031, 0.5, 0.8721, 0.5, 0.8721, 0.9961, 0.9031, 0.9961, 0.8721, 0.5, 0.8411, 0.5, 0.8411, 0.9961, 0.8721, 0.9961, 0.8721, 0.003906, 0.8411, 0.003906, 0.8411, 0.5, 0.8721, 0.5, 0.8411, 0.003906, 0.8101, 0.003906, 0.8101, 0.5, 0.8411, 0.5, 0.8411, 0.5, 0.8101, 0.5, 0.8101, 0.9961, 0.8411, 0.9961, 0.8101, 0.5, 0.7791, 0.5, 0.7791, 0.9961, 0.8101, 0.9961, 0.8101, 0.003906, 0.7791, 0.003906, 0.7791, 0.5, 0.8101, 0.5, 0.7791, 0.5, 0.748, 0.5, 0.748, 0.9961, 0.7791, 0.9961, 0.7791, 0.003906, 0.748, 0.003906, 0.748, 0.5, 0.7791, 0.5])
me_sphere.update()
me_sphere_001 = bpy.data.meshes.new('Sphere.001')
me_sphere_001.from_pydata([(-3.31e-05, 468.6, -32.92), (-2.645e-05, 451.6, -89.35), (-3.31e-05, 468.6, -145.8), (91.42, 459.6, -32.92), (85.59, 442.9, -89.35), (91.42, 459.6, -145.8), (179.3, 432.9, -32.92), (167.9, 417.2, -89.35), (179.3, 432.9, -145.8), (260.3, 389.6, -32.92), (243.7, 375.5, -89.35), (260.3, 389.6, -145.8), (331.4, 331.4, -32.92), (310.2, 319.3, -89.35), (331.4, 331.4, -145.8), (389.6, 260.3, -32.92), (364.8, 250.9, -89.35), (389.6, 260.3, -145.8), (432.9, 179.3, -32.92), (405.3, 172.8, -89.35), (432.9, 179.3, -145.8), (459.6, 91.42, -32.92), (430.3, 88.09, -89.35), (459.6, 91.42, -145.8), (468.6, -6.659e-05, -32.92), (438.7, -9.506e-05, -89.35), (468.6, -6.659e-05, -145.8), (459.6, -91.42, -32.92), (430.3, -88.1, -89.35), (459.6, -91.42, -145.8), (432.9, -179.3, -32.92), (405.3, -172.8, -89.35), (432.9, -179.3, -145.8), (389.6, -260.3, -32.92), (364.8, -250.9, -89.35), (389.6, -260.3, -145.8), (331.4, -331.4, -32.92), (310.2, -319.3, -89.35), (331.4, -331.4, -145.8), (260.3, -389.6, -32.92), (243.7, -375.5, -89.35), (260.3, -389.6, -145.8), (179.3, -432.9, -32.92), (167.9, -417.2, -89.35), (179.3, -432.9, -145.8), (91.42, -459.6, -32.92), (85.59, -442.9, -89.35), (91.42, -459.6, -145.8), (-9.718e-05, -468.6, -32.92), (-0.0001703, -451.6, -89.35), (-9.718e-05, -468.6, -145.8), (-91.42, -459.6, -32.92), (-85.59, -442.9, -89.35), (-91.42, -459.6, -145.8), (-179.3, -432.9, -32.92), (-167.9, -417.2, -89.35), (-179.3, -432.9, -145.8), (-260.3, -389.6, -32.92), (-243.7, -375.5, -89.35), (-260.3, -389.6, -145.8), (-331.4, -331.4, -32.92), (-310.2, -319.3, -89.35), (-331.4, -331.4, -145.8), (-389.6, -260.3, -32.92), (-364.8, -250.9, -89.35), (-389.6, -260.3, -145.8), (-432.9, -179.3, -32.92), (-405.3, -172.8, -89.35), (-432.9, -179.3, -145.8), (-459.6, -91.42, -32.92), (-430.3, -88.09, -89.35), (-459.6, -91.42, -145.8), (-468.6, 0.0001043, -32.92), (-438.7, 0.0001808, -89.35), (-468.6, 0.0001043, -145.8), (-459.6, 91.42, -32.92), (-430.3, 88.1, -89.35), (-459.6, 91.42, -145.8), (-432.9, 179.3, -32.92), (-405.3, 172.8, -89.35), (-432.9, 179.3, -145.8), (-389.6, 260.3, -32.92), (-364.8, 250.9, -89.35), (-389.6, 260.3, -145.8), (-331.4, 331.4, -32.92), (-310.2, 319.3, -89.35), (-331.4, 331.4, -145.8), (-260.3, 389.6, -32.92), (-243.7, 375.5, -89.35), (-260.3, 389.6, -145.8), (-179.3, 432.9, -32.92), (-167.9, 417.2, -89.35), (-179.3, 432.9, -145.8), (-91.42, 459.6, -32.92), (-85.59, 442.9, -89.35), (-91.42, 459.6, -145.8)], [], [(2, 5, 4, 1), (1, 4, 3, 0), (4, 7, 6, 3), (5, 8, 7, 4), (7, 10, 9, 6), (8, 11, 10, 7), (11, 14, 13, 10), (10, 13, 12, 9), (13, 16, 15, 12), (14, 17, 16, 13), (17, 20, 19, 16), (16, 19, 18, 15), (19, 22, 21, 18), (20, 23, 22, 19), (22, 25, 24, 21), (23, 26, 25, 22), (25, 28, 27, 24), (26, 29, 28, 25), (28, 31, 30, 27), (29, 32, 31, 28), (31, 34, 33, 30), (32, 35, 34, 31), (34, 37, 36, 33), (35, 38, 37, 34), (37, 40, 39, 36), (38, 41, 40, 37), (40, 43, 42, 39), (41, 44, 43, 40), (43, 46, 45, 42), (44, 47, 46, 43), (46, 49, 48, 45), (47, 50, 49, 46), (50, 53, 52, 49), (49, 52, 51, 48), (52, 55, 54, 51), (53, 56, 55, 52), (55, 58, 57, 54), (56, 59, 58, 55), (58, 61, 60, 57), (59, 62, 61, 58), (61, 64, 63, 60), (62, 65, 64, 61), (64, 67, 66, 63), (65, 68, 67, 64), (67, 70, 69, 66), (68, 71, 70, 67), (70, 73, 72, 69), (71, 74, 73, 70), (73, 76, 75, 72), (74, 77, 76, 73), (76, 79, 78, 75), (77, 80, 79, 76), (79, 82, 81, 78), (80, 83, 82, 79), (83, 86, 85, 82), (82, 85, 84, 81), (85, 88, 87, 84), (86, 89, 88, 85), (89, 92, 91, 88), (88, 91, 90, 87), (91, 94, 93, 90), (92, 95, 94, 91), (94, 1, 0, 93), (95, 2, 1, 94)])
me_sphere_001.polygons.foreach_set('use_smooth', [True] * 64)
_uv = me_sphere_001.uv_layers.new(name='UVMap')
_uv.uv.foreach_set('vector', [0.748, 0.003906, 0.717, 0.003906, 0.717, 0.5, 0.748, 0.5, 0.748, 0.5, 0.717, 0.5, 0.717, 0.9961, 0.748, 0.9961, 0.717, 0.5, 0.686, 0.5, 0.686, 0.9961, 0.717, 0.9961, 0.717, 0.003906, 0.686, 0.003906, 0.686, 0.5, 0.717, 0.5, 0.686, 0.5, 0.655, 0.5, 0.655, 0.9961, 0.686, 0.9961, 0.686, 0.003906, 0.655, 0.003906, 0.655, 0.5, 0.686, 0.5, 0.655, 0.003906, 0.624, 0.003906, 0.624, 0.5, 0.655, 0.5, 0.655, 0.5, 0.624, 0.5, 0.624, 0.9961, 0.655, 0.9961, 0.624, 0.5, 0.593, 0.5, 0.593, 0.9961, 0.624, 0.9961, 0.624, 0.003906, 0.593, 0.003906, 0.593, 0.5, 0.624, 0.5, 0.593, 0.003906, 0.562, 0.003906, 0.562, 0.5, 0.593, 0.5, 0.593, 0.5, 0.562, 0.5, 0.562, 0.9961, 0.593, 0.9961, 0.562, 0.5, 0.531, 0.5, 0.531, 0.9961, 0.562, 0.9961, 0.562, 0.003906, 0.531, 0.003906, 0.531, 0.5, 0.562, 0.5, 0.531, 0.5, 0.5, 0.5, 0.5, 0.9961, 0.531, 0.9961, 0.531, 0.003906, 0.5, 0.003906, 0.5, 0.5, 0.531, 0.5, 0.5, 0.5, 0.469, 0.5, 0.469, 0.9961, 0.5, 0.9961, 0.5, 0.003906, 0.469, 0.003906, 0.469, 0.5, 0.5, 0.5, 0.469, 0.5, 0.438, 0.5, 0.438, 0.9961, 0.469, 0.9961, 0.469, 0.003906, 0.438, 0.003906, 0.438, 0.5, 0.469, 0.5, 0.438, 0.5, 0.407, 0.5, 0.407, 0.9961, 0.438, 0.9961, 0.438, 0.003906, 0.407, 0.003906, 0.407, 0.5, 0.438, 0.5, 0.407, 0.5, 0.376, 0.5, 0.376, 0.9961, 0.407, 0.9961, 0.407, 0.003906, 0.376, 0.003906, 0.376, 0.5, 0.407, 0.5, 0.376, 0.5, 0.345, 0.5, 0.345, 0.9961, 0.376, 0.9961, 0.376, 0.003906, 0.345, 0.003906, 0.345, 0.5, 0.376, 0.5, 0.345, 0.5, 0.314, 0.5, 0.314, 0.9961, 0.345, 0.9961, 0.345, 0.003906, 0.314, 0.003906, 0.314, 0.5, 0.345, 0.5, 0.314, 0.5, 0.283, 0.5, 0.283, 0.9961, 0.314, 0.9961, 0.314, 0.003906, 0.283, 0.003906, 0.283, 0.5, 0.314, 0.5, 0.283, 0.5, 0.252, 0.5, 0.252, 0.9961, 0.283, 0.9961, 0.283, 0.003906, 0.252, 0.003906, 0.252, 0.5, 0.283, 0.5, 0.252, 0.003906, 0.2209, 0.003906, 0.2209, 0.5, 0.252, 0.5, 0.252, 0.5, 0.2209, 0.5, 0.2209, 0.9961, 0.252, 0.9961, 0.2209, 0.5, 0.1899, 0.5, 0.1899, 0.9961, 0.2209, 0.9961, 0.2209, 0.003906, 0.1899, 0.003906, 0.1899, 0.5, 0.2209, 0.5, 0.1899, 0.5, 0.1589, 0.5, 0.1589, 0.9961, 0.1899, 0.9961, 0.1899, 0.003906, 0.1589, 0.003906, 0.1589, 0.5, 0.1899, 0.5, 0.1589, 0.5, 0.1279, 0.5, 0.1279, 0.9961, 0.1589, 0.9961, 0.1589, 0.003906, 0.1279, 0.003906, 0.1279, 0.5, 0.1589, 0.5, 0.1279, 0.5, 0.09692, 0.5, 0.09692, 0.9961, 0.1279, 0.9961, 0.1279, 0.003906, 0.09692, 0.003906, 0.09692, 0.5, 0.1279, 0.5, 0.09692, 0.5, 0.06592, 0.5, 0.06592, 0.9961, 0.09692, 0.9961, 0.09692, 0.003906, 0.06592, 0.003906, 0.06592, 0.5, 0.09692, 0.5, 0.06592, 0.5, 0.03491, 0.5, 0.03491, 0.9961, 0.06592, 0.9961, 0.06592, 0.003906, 0.03491, 0.003906, 0.03491, 0.5, 0.06592, 0.5, 0.03491, 0.5, 0.003906, 0.5, 0.003906, 0.9961, 0.03491, 0.9961, 0.03491, 0.003906, 0.003906, 0.003906, 0.003906, 0.5, 0.03491, 0.5, 0.9961, 0.5, 0.9651, 0.5, 0.9651, 0.9961, 0.9961, 0.9961, 0.9961, 0.003906, 0.9651, 0.003906, 0.9651, 0.5, 0.9961, 0.5, 0.9651, 0.5, 0.9341, 0.5, 0.9341, 0.9961, 0.9651, 0.9961, 0.9651, 0.003906, 0.9341, 0.003906, 0.9341, 0.5, 0.9651, 0.5, 0.9341, 0.5, 0.9031, 0.5, 0.9031, 0.9961, 0.9341, 0.9961, 0.9341, 0.003906, 0.9031, 0.003906, 0.9031, 0.5, 0.9341, 0.5, 0.9031, 0.003906, 0.8721, 0.003906, 0.8721, 0.5, 0.9031, 0.5, 0.9031, 0.5, 0.8721, 0.5, 0.8721, 0.9961, 0.9031, 0.9961, 0.8721, 0.5, 0.8411, 0.5, 0.8411, 0.9961, 0.8721, 0.9961, 0.8721, 0.003906, 0.8411, 0.003906, 0.8411, 0.5, 0.8721, 0.5, 0.8411, 0.003906, 0.8101, 0.003906, 0.8101, 0.5, 0.8411, 0.5, 0.8411, 0.5, 0.8101, 0.5, 0.8101, 0.9961, 0.8411, 0.9961, 0.8101, 0.5, 0.7791, 0.5, 0.7791, 0.9961, 0.8101, 0.9961, 0.8101, 0.003906, 0.7791, 0.003906, 0.7791, 0.5, 0.8101, 0.5, 0.7791, 0.5, 0.748, 0.5, 0.748, 0.9961, 0.7791, 0.9961, 0.7791, 0.003906, 0.748, 0.003906, 0.748, 0.5, 0.7791, 0.5])
me_sphere_001.update()
me_sphere_002 = bpy.data.meshes.new('Sphere.002')
me_sphere_002.from_pydata([(-2.683e-05, 421.9, -73.91), (-1.975e-05, 394.7, -136.7), (-2.683e-05, 421.9, -199.5), (82.3, 413.8, -73.91), (74.81, 387.1, -136.7), (82.3, 413.8, -199.5), (161.4, 389.8, -73.91), (146.7, 364.7, -136.7), (161.4, 389.8, -199.5), (234.4, 350.8, -73.91), (213.0, 328.2, -136.7), (234.4, 350.8, -199.5), (298.3, 298.3, -73.91), (271.2, 279.1, -136.7), (298.3, 298.3, -199.5), (350.8, 234.4, -73.91), (318.8, 219.3, -136.7), (350.8, 234.4, -199.5), (389.8, 161.4, -73.91), (354.3, 151.0, -136.7), (389.8, 161.4, -199.5), (413.8, 82.3, -73.91), (376.1, 77.0, -136.7), (413.8, 82.3, -199.5), (421.9, -6.094e-05, -73.91), (383.5, -8.308e-05, -136.7), (421.9, -6.094e-05, -199.5), (413.8, -82.3, -73.91), (376.1, -77.0, -136.7), (413.8, -82.3, -199.5), (389.8, -161.4, -73.91), (354.3, -151.0, -136.7), (389.8, -161.4, -199.5), (350.8, -234.4, -73.91), (318.8, -219.3, -136.7), (350.8, -234.4, -199.5), (298.3, -298.3, -73.91), (271.2, -279.1, -136.7), (298.3, -298.3, -199.5), (234.4, -350.8, -73.91), (213.0, -328.2, -136.7), (234.4, -350.8, -199.5), (161.4, -389.8, -73.91), (146.7, -364.7, -136.7), (161.4, -389.8, -199.5), (82.3, -413.8, -73.91), (74.81, -387.1, -136.7), (82.3, -413.8, -199.5), (-8.452e-05, -421.9, -73.91), (-0.0001455, -394.7, -136.7), (-8.452e-05, -421.9, -199.5), (-82.3, -413.8, -73.91), (-74.81, -387.1, -136.7), (-82.3, -413.8, -199.5), (-161.4, -389.8, -73.91), (-146.7, -364.7, -136.7), (-161.4, -389.8, -199.5), (-234.4, -350.8, -73.91), (-213.0, -328.2, -136.7), (-234.4, -350.8, -199.5), (-298.3, -298.3, -73.91), (-271.2, -279.1, -136.7), (-298.3, -298.3, -199.5), (-350.8, -234.4, -73.91), (-318.8, -219.3, -136.7), (-350.8, -234.4, -199.5), (-389.8, -161.4, -73.91), (-354.3, -151.0, -136.7), (-389.8, -161.4, -199.5), (-413.8, -82.3, -73.91), (-376.1, -77.0, -136.7), (-413.8, -82.3, -199.5), (-421.9, 9.289e-05, -73.91), (-383.5, 0.0001581, -136.7), (-421.9, 9.289e-05, -199.5), (-413.8, 82.3, -73.91), (-376.1, 77.0, -136.7), (-413.8, 82.3, -199.5), (-389.8, 161.4, -73.91), (-354.3, 151.0, -136.7), (-389.8, 161.4, -199.5), (-350.8, 234.4, -73.91), (-318.8, 219.3, -136.7), (-350.8, 234.4, -199.5), (-298.3, 298.3, -73.91), (-271.2, 279.1, -136.7), (-298.3, 298.3, -199.5), (-234.4, 350.8, -73.91), (-213.0, 328.2, -136.7), (-234.4, 350.8, -199.5), (-161.4, 389.8, -73.91), (-146.7, 364.7, -136.7), (-161.4, 389.8, -199.5), (-82.3, 413.8, -73.91), (-74.81, 387.1, -136.7), (-82.3, 413.8, -199.5)], [], [(2, 5, 4, 1), (1, 4, 3, 0), (4, 7, 6, 3), (5, 8, 7, 4), (7, 10, 9, 6), (8, 11, 10, 7), (11, 14, 13, 10), (10, 13, 12, 9), (13, 16, 15, 12), (14, 17, 16, 13), (17, 20, 19, 16), (16, 19, 18, 15), (19, 22, 21, 18), (20, 23, 22, 19), (22, 25, 24, 21), (23, 26, 25, 22), (25, 28, 27, 24), (26, 29, 28, 25), (28, 31, 30, 27), (29, 32, 31, 28), (31, 34, 33, 30), (32, 35, 34, 31), (34, 37, 36, 33), (35, 38, 37, 34), (37, 40, 39, 36), (38, 41, 40, 37), (40, 43, 42, 39), (41, 44, 43, 40), (43, 46, 45, 42), (44, 47, 46, 43), (46, 49, 48, 45), (47, 50, 49, 46), (50, 53, 52, 49), (49, 52, 51, 48), (52, 55, 54, 51), (53, 56, 55, 52), (55, 58, 57, 54), (56, 59, 58, 55), (58, 61, 60, 57), (59, 62, 61, 58), (61, 64, 63, 60), (62, 65, 64, 61), (64, 67, 66, 63), (65, 68, 67, 64), (67, 70, 69, 66), (68, 71, 70, 67), (70, 73, 72, 69), (71, 74, 73, 70), (73, 76, 75, 72), (74, 77, 76, 73), (76, 79, 78, 75), (77, 80, 79, 76), (79, 82, 81, 78), (80, 83, 82, 79), (83, 86, 85, 82), (82, 85, 84, 81), (85, 88, 87, 84), (86, 89, 88, 85), (89, 92, 91, 88), (88, 91, 90, 87), (91, 94, 93, 90), (92, 95, 94, 91), (94, 1, 0, 93), (95, 2, 1, 94)])
me_sphere_002.polygons.foreach_set('use_smooth', [True] * 64)
_uv = me_sphere_002.uv_layers.new(name='UVMap')
_uv.uv.foreach_set('vector', [0.748, 0.003906, 0.717, 0.003906, 0.717, 0.5, 0.748, 0.5, 0.748, 0.5, 0.717, 0.5, 0.717, 0.9961, 0.748, 0.9961, 0.717, 0.5, 0.686, 0.5, 0.686, 0.9961, 0.717, 0.9961, 0.717, 0.003906, 0.686, 0.003906, 0.686, 0.5, 0.717, 0.5, 0.686, 0.5, 0.655, 0.5, 0.655, 0.9961, 0.686, 0.9961, 0.686, 0.003906, 0.655, 0.003906, 0.655, 0.5, 0.686, 0.5, 0.655, 0.003906, 0.624, 0.003906, 0.624, 0.5, 0.655, 0.5, 0.655, 0.5, 0.624, 0.5, 0.624, 0.9961, 0.655, 0.9961, 0.624, 0.5, 0.593, 0.5, 0.593, 0.9961, 0.624, 0.9961, 0.624, 0.003906, 0.593, 0.003906, 0.593, 0.5, 0.624, 0.5, 0.593, 0.003906, 0.562, 0.003906, 0.562, 0.5, 0.593, 0.5, 0.593, 0.5, 0.562, 0.5, 0.562, 0.9961, 0.593, 0.9961, 0.562, 0.5, 0.531, 0.5, 0.531, 0.9961, 0.562, 0.9961, 0.562, 0.003906, 0.531, 0.003906, 0.531, 0.5, 0.562, 0.5, 0.531, 0.5, 0.5, 0.5, 0.5, 0.9961, 0.531, 0.9961, 0.531, 0.003906, 0.5, 0.003906, 0.5, 0.5, 0.531, 0.5, 0.5, 0.5, 0.469, 0.5, 0.469, 0.9961, 0.5, 0.9961, 0.5, 0.003906, 0.469, 0.003906, 0.469, 0.5, 0.5, 0.5, 0.469, 0.5, 0.438, 0.5, 0.438, 0.9961, 0.469, 0.9961, 0.469, 0.003906, 0.438, 0.003906, 0.438, 0.5, 0.469, 0.5, 0.438, 0.5, 0.407, 0.5, 0.407, 0.9961, 0.438, 0.9961, 0.438, 0.003906, 0.407, 0.003906, 0.407, 0.5, 0.438, 0.5, 0.407, 0.5, 0.376, 0.5, 0.376, 0.9961, 0.407, 0.9961, 0.407, 0.003906, 0.376, 0.003906, 0.376, 0.5, 0.407, 0.5, 0.376, 0.5, 0.345, 0.5, 0.345, 0.9961, 0.376, 0.9961, 0.376, 0.003906, 0.345, 0.003906, 0.345, 0.5, 0.376, 0.5, 0.345, 0.5, 0.314, 0.5, 0.314, 0.9961, 0.345, 0.9961, 0.345, 0.003906, 0.314, 0.003906, 0.314, 0.5, 0.345, 0.5, 0.314, 0.5, 0.283, 0.5, 0.283, 0.9961, 0.314, 0.9961, 0.314, 0.003906, 0.283, 0.003906, 0.283, 0.5, 0.314, 0.5, 0.283, 0.5, 0.252, 0.5, 0.252, 0.9961, 0.283, 0.9961, 0.283, 0.003906, 0.252, 0.003906, 0.252, 0.5, 0.283, 0.5, 0.252, 0.003906, 0.2209, 0.003906, 0.2209, 0.5, 0.252, 0.5, 0.252, 0.5, 0.2209, 0.5, 0.2209, 0.9961, 0.252, 0.9961, 0.2209, 0.5, 0.1899, 0.5, 0.1899, 0.9961, 0.2209, 0.9961, 0.2209, 0.003906, 0.1899, 0.003906, 0.1899, 0.5, 0.2209, 0.5, 0.1899, 0.5, 0.1589, 0.5, 0.1589, 0.9961, 0.1899, 0.9961, 0.1899, 0.003906, 0.1589, 0.003906, 0.1589, 0.5, 0.1899, 0.5, 0.1589, 0.5, 0.1279, 0.5, 0.1279, 0.9961, 0.1589, 0.9961, 0.1589, 0.003906, 0.1279, 0.003906, 0.1279, 0.5, 0.1589, 0.5, 0.1279, 0.5, 0.09692, 0.5, 0.09692, 0.9961, 0.1279, 0.9961, 0.1279, 0.003906, 0.09692, 0.003906, 0.09692, 0.5, 0.1279, 0.5, 0.09692, 0.5, 0.06592, 0.5, 0.06592, 0.9961, 0.09692, 0.9961, 0.09692, 0.003906, 0.06592, 0.003906, 0.06592, 0.5, 0.09692, 0.5, 0.06592, 0.5, 0.03491, 0.5, 0.03491, 0.9961, 0.06592, 0.9961, 0.06592, 0.003906, 0.03491, 0.003906, 0.03491, 0.5, 0.06592, 0.5, 0.03491, 0.5, 0.003906, 0.5, 0.003906, 0.9961, 0.03491, 0.9961, 0.03491, 0.003906, 0.003906, 0.003906, 0.003906, 0.5, 0.03491, 0.5, 0.9961, 0.5, 0.9651, 0.5, 0.9651, 0.9961, 0.9961, 0.9961, 0.9961, 0.003906, 0.9651, 0.003906, 0.9651, 0.5, 0.9961, 0.5, 0.9651, 0.5, 0.9341, 0.5, 0.9341, 0.9961, 0.9651, 0.9961, 0.9651, 0.003906, 0.9341, 0.003906, 0.9341, 0.5, 0.9651, 0.5, 0.9341, 0.5, 0.9031, 0.5, 0.9031, 0.9961, 0.9341, 0.9961, 0.9341, 0.003906, 0.9031, 0.003906, 0.9031, 0.5, 0.9341, 0.5, 0.9031, 0.003906, 0.8721, 0.003906, 0.8721, 0.5, 0.9031, 0.5, 0.9031, 0.5, 0.8721, 0.5, 0.8721, 0.9961, 0.9031, 0.9961, 0.8721, 0.5, 0.8411, 0.5, 0.8411, 0.9961, 0.8721, 0.9961, 0.8721, 0.003906, 0.8411, 0.003906, 0.8411, 0.5, 0.8721, 0.5, 0.8411, 0.003906, 0.8101, 0.003906, 0.8101, 0.5, 0.8411, 0.5, 0.8411, 0.5, 0.8101, 0.5, 0.8101, 0.9961, 0.8411, 0.9961, 0.8101, 0.5, 0.7791, 0.5, 0.7791, 0.9961, 0.8101, 0.9961, 0.8101, 0.003906, 0.7791, 0.003906, 0.7791, 0.5, 0.8101, 0.5, 0.7791, 0.5, 0.748, 0.5, 0.748, 0.9961, 0.7791, 0.9961, 0.7791, 0.003906, 0.748, 0.003906, 0.748, 0.5, 0.7791, 0.5])
me_sphere_002.update()
me_cube_013 = bpy.data.meshes.new('Cube.013')
me_cube_013.from_pydata([(20.25, -9.152, -13.75), (20.25, -9.152, 2.471), (20.25, 9.152, -13.75), (20.25, 9.152, 2.471), (51.64, -6.748, -8.891), (51.64, 6.748, -8.891), (20.25, 2.001e-08, -13.75), (20.25, -9.152, -2.389), (20.25, 9.152, -2.389), (31.18, 8.45, -13.75), (31.18, 8.45, 2.471), (51.64, 6.748, -2.389), (51.64, -6.748, -2.389), (31.18, -8.45, -13.75), (31.18, -8.45, 2.471), (31.18, 1.949e-08, -13.75), (31.18, -8.45, -2.389), (31.18, 8.45, -2.389), (-18.73, -20.11, -13.75), (44.62, -7.347, 1.189), (39.3, -7.79, 2.471), (39.3, 7.79, 2.471), (44.62, 7.347, 1.189), (20.25, -0.5846, 6.006), (20.25, 0.5846, 6.006), (-18.73, -2.059e-07, -13.75), (57.78, 0.5416, -7.38), (57.78, -0.5416, -7.38), (57.68, 1.744e-08, -7.401), (31.18, -0.5765, 5.99), (31.18, 0.5765, 5.99), (57.78, 0.5446, -2.389), (57.78, -0.5446, -2.389), (44.64, -0.5564, 4.617), (44.64, 0.5564, 4.617), (39.3, 0.5656, 5.973), (39.3, -0.5656, 5.973), (11.79, -1.195e-07, -13.75), (11.79, -16.76, -13.75), (11.79, -16.76, -2.389), (11.79, -16.76, 2.471), (11.79, 16.76, -2.389), (11.79, 16.76, -13.75), (11.79, 16.76, 2.471), (11.79, -1.071, 6.006), (11.79, 1.071, 6.006), (-18.73, -20.11, -2.389), (-18.73, -20.11, 2.471), (-18.73, 20.11, -2.389), (-18.73, 20.11, -13.75), (-18.73, 20.11, 2.471), (8.625, -25.9, 0.5522), (8.625, -25.9, -2.981), (-18.73, -1.285, 6.006), (-18.73, 1.285, 6.006), (-51.22, -2.447e-07, -2.389), (-51.22, -2.447e-07, 5.591), (8.625, 25.9, -2.981), (8.625, 25.9, -11.24), (8.625, -25.9, -11.24), (8.625, 25.9, 0.5522), (-15.57, -31.08, -2.981), (-15.57, -31.08, -11.24), (-15.57, 31.08, -11.24), (-15.57, -31.08, 0.5522), (-15.57, 31.08, -2.981), (-15.57, 31.08, 0.5522), (-50.77, -16.41, -13.75), (-51.22, -15.9, -13.3), (-51.22, -2.447e-07, -13.3), (-50.77, -2.442e-07, -13.75), (-51.22, -15.9, -2.389), (-50.77, -16.41, -2.389), (-51.22, -15.9, 2.068), (-50.77, -16.41, 2.471), (-51.22, 15.9, -2.389), (-50.77, 16.41, -2.389), (-51.22, 15.9, -13.3), (-50.77, 16.41, -13.75), (-51.22, 15.9, 2.068), (-50.77, 16.41, 2.471), (-51.22, -0.2341, 5.684), (-50.77, -1.048, 6.006), (-50.77, 1.048, 6.006), (-51.22, 0.2341, 5.684), (-33.07, -2.511, 5.529), (-31.07, -1.0, 7.529), (-33.07, 2.511, 5.529), (-31.07, 1.0, 7.529), (-4.912, -2.511, 5.529), (-4.785, -1.0, 7.529), (-4.912, 2.511, 5.529), (-4.785, 1.0, 7.529), (-9.64, -0.5771, 34.41), (-9.64, 0.5771, 34.41), (-2.761, 0.5771, 34.41), (1.548, 0.6682, 28.62), (1.548, -0.6682, 28.62), (-2.761, -0.5771, 34.41)], [], [(29, 23, 1, 14), (21, 35, 34, 22), (12, 19, 20, 14, 16), (16, 14, 1, 7), (9, 5, 26, 28, 15), (5, 11, 31, 26), (11, 22, 34, 31), (17, 10, 21, 22, 11), (7, 1, 40, 39), (6, 15, 13, 0), (2, 9, 15, 6), (27, 32, 12, 4), (13, 16, 7, 0), (4, 12, 16, 13), (32, 33, 19, 12), (36, 29, 14, 20), (15, 28, 27, 4, 13), (9, 17, 11, 5), (2, 8, 17, 9), (8, 3, 10, 17), (23, 24, 45, 44), (24, 3, 43, 45), (6, 0, 38, 37), (36, 20, 19, 33), (21, 10, 30, 35), (3, 8, 41, 43), (26, 27, 28), (23, 29, 30, 24), (32, 27, 26, 31), (34, 35, 36, 33), (35, 30, 29, 36), (31, 34, 33, 32), (10, 3, 24, 30), (42, 49, 63, 58), (38, 39, 52, 59), (37, 38, 18, 25), (44, 45, 54, 53), (42, 37, 25, 49), (2, 6, 37, 42), (1, 23, 44, 40), (8, 2, 42, 41), (0, 7, 39, 38), (49, 25, 70, 78), (81, 84, 56), (69, 55, 75, 77), (50, 48, 76, 80), (54, 50, 80, 83), (18, 38, 59, 62), (45, 43, 50, 54), (49, 48, 65, 63), (40, 44, 53, 47), (47, 53, 82, 74), (46, 47, 74, 72), (18, 46, 72, 67), (48, 49, 78, 76), (25, 18, 67, 70), (71, 73, 81, 56, 55), (55, 56, 84, 79, 75), (53, 54, 83, 82), (52, 51, 64, 61), (59, 52, 61, 62), (60, 57, 65, 66), (57, 58, 63, 65), (50, 43, 60, 66), (39, 40, 51, 52), (43, 41, 57, 60), (46, 18, 62, 61), (41, 42, 58, 57), (47, 46, 61, 64), (40, 47, 64, 51), (48, 50, 66, 65), (70, 67, 68, 69), (72, 74, 73, 71), (76, 78, 77, 75), (78, 70, 69, 77), (67, 72, 71, 68), (80, 76, 75, 79), (82, 83, 84, 81), (79, 84, 83, 80), (74, 82, 81, 73), (68, 71, 55, 69), (85, 86, 88, 87), (87, 88, 92, 91), (91, 92, 90, 89), (89, 90, 86, 85), (87, 91, 89, 85), (90, 92, 96, 97), (95, 94, 93, 98), (86, 90, 97, 98, 93), (88, 86, 93, 94), (95, 98, 97, 96), (92, 88, 94, 95, 96)])
me_cube_013.polygons.foreach_set('use_smooth', [1, 1, 1, 1, 1, 1, 1, 1, 1, 1, 1, 1, 1, 1, 1, 1, 1, 1, 1, 1, 1, 1, 1, 1, 1, 1, 1, 1, 1, 1, 1, 1, 1, 1, 1, 1, 1, 1, 1, 1, 1, 1, 1, 1, 1, 1, 1, 1, 1, 1, 1, 1, 1, 1, 1, 1, 1, 1, 1, 1, 1, 1, 1, 1, 1, 1, 1, 1, 1, 1, 1, 1, 1, 1, 1, 1, 1, 1, 1, 1, 1, 0, 0, 0, 0, 0, 0, 0, 0, 0, 0, 0])
_uv = me_cube_013.uv_layers.new(name='UVMap')
_uv.uv.foreach_set('vector', [0.3135, 0.6379, 0.296, 0.5561, 0.3607, 0.5443, 0.373, 0.6272, 0.2642, 0.7141, 0.318, 0.7005, 0.3268, 0.7412, 0.2762, 0.7539, 0.8986, 0.04444, 0.9255, 0.09743, 0.9352, 0.1376, 0.9352, 0.1989, 0.8986, 0.1989, 0.8986, 0.1989, 0.9352, 0.1989, 0.9352, 0.2814, 0.8986, 0.2814, 0.6823, 0.1913, 0.7276, 0.04112, 0.7833, 0.005066, 0.7872, 0.006688, 0.7447, 0.2047, 0.05668, 0.9895, 0.001314, 0.9765, 0.01418, 0.9214, 0.05668, 0.9314, 0.2924, 0.8075, 0.2762, 0.7539, 0.3268, 0.7412, 0.3488, 0.8434, 0.1555, 0.9004, 0.1555, 0.9369, 0.09412, 0.9369, 0.05397, 0.9273, 0.0009766, 0.9004, 0.9039, 0.5146, 0.9039, 0.4732, 0.9795, 0.4733, 0.9795, 0.5147, 0.7274, 0.2853, 0.7447, 0.2047, 0.8071, 0.2181, 0.795, 0.2998, 0.6598, 0.2708, 0.6823, 0.1913, 0.7447, 0.2047, 0.7274, 0.2853, 0.07691, 0.5773, 0.03441, 0.5872, 0.02154, 0.5322, 0.07691, 0.5192, 0.813, 0.199, 0.8986, 0.1989, 0.8986, 0.2814, 0.813, 0.2814, 0.8496, 0.04444, 0.8986, 0.04444, 0.8986, 0.1989, 0.813, 0.199, 0.357, 0.8416, 0.3351, 0.7394, 0.3865, 0.7303, 0.3937, 0.7857, 0.3265, 0.6987, 0.3135, 0.6379, 0.373, 0.6272, 0.3811, 0.689, 0.7447, 0.2047, 0.7872, 0.006688, 0.7913, 0.006782, 0.8274, 0.06251, 0.8071, 0.2181, 0.1555, 0.8148, 0.1555, 0.9004, 0.0009766, 0.9004, 0.0009778, 0.8514, 0.2379, 0.8148, 0.2379, 0.9004, 0.1555, 0.9004, 0.1555, 0.8148, 0.2379, 0.9004, 0.2379, 0.9369, 0.1555, 0.9369, 0.1555, 0.9004, 0.296, 0.5561, 0.2872, 0.558, 0.27, 0.4955, 0.286, 0.492, 0.2872, 0.558, 0.2233, 0.5738, 0.1527, 0.5227, 0.27, 0.4955, 0.7274, 0.2853, 0.795, 0.2998, 0.8378, 0.3743, 0.714, 0.3477, 0.3265, 0.6987, 0.3811, 0.689, 0.3865, 0.7303, 0.3351, 0.7394, 0.2642, 0.7141, 0.2462, 0.6544, 0.3048, 0.6397, 0.318, 0.7005, 0.6239, 0.8388, 0.6654, 0.8388, 0.6655, 0.9144, 0.624, 0.9144, 0.7833, 0.005066, 0.7913, 0.006782, 0.7872, 0.006688, 0.296, 0.5561, 0.3135, 0.6379, 0.3048, 0.6397, 0.2872, 0.558, 0.01787, 0.2414, 0.01787, 0.2039, 0.02602, 0.2039, 0.02607, 0.2414, 0.3268, 0.7412, 0.318, 0.7005, 0.3265, 0.6987, 0.3351, 0.7394, 0.318, 0.7005, 0.3048, 0.6397, 0.3135, 0.6379, 0.3265, 0.6987, 0.3488, 0.8434, 0.3268, 0.7412, 0.3351, 0.7394, 0.357, 0.8416, 0.2462, 0.6544, 0.2233, 0.5738, 0.2872, 0.558, 0.3048, 0.6397, 0.5902, 0.3212, 0.5172, 0.541, 0.4413, 0.4993, 0.5179, 0.329, 0.9938, 0.6119, 0.9938, 0.6998, 0.923, 0.6939, 0.923, 0.63, 0.714, 0.3477, 0.8378, 0.3743, 0.8143, 0.6047, 0.6657, 0.5728, 0.286, 0.492, 0.27, 0.4955, 0.2193, 0.2675, 0.2386, 0.2633, 0.5902, 0.3212, 0.714, 0.3477, 0.6657, 0.5728, 0.5172, 0.541, 0.6598, 0.2708, 0.7274, 0.2853, 0.714, 0.3477, 0.5902, 0.3212, 0.3607, 0.5443, 0.296, 0.5561, 0.286, 0.492, 0.4041, 0.4687, 0.6654, 0.8388, 0.7623, 0.8388, 0.7624, 0.9144, 0.6655, 0.9144, 0.9039, 0.6116, 0.9039, 0.5146, 0.9795, 0.5147, 0.9795, 0.6117, 0.5172, 0.541, 0.6657, 0.5728, 0.615, 0.8092, 0.4938, 0.7832, 0.6836, 0.1189, 0.6836, 0.1224, 0.6829, 0.1207, 0.5407, 0.1207, 0.6228, 0.1207, 0.6228, 0.2404, 0.5407, 0.2404, 0.6206, 0.8146, 0.6206, 0.8514, 0.3795, 0.8514, 0.3795, 0.8146, 0.2193, 0.2675, 0.07848, 0.2998, 0.05478, 0.05411, 0.1696, 0.02738, 0.8143, 0.6047, 0.8378, 0.3743, 0.9006, 0.4111, 0.9006, 0.5978, 0.27, 0.4955, 0.1527, 0.5227, 0.07848, 0.2998, 0.2193, 0.2675, 0.3662, 0.9311, 0.2789, 0.9311, 0.2835, 0.8468, 0.3469, 0.8468, 0.4041, 0.4687, 0.286, 0.492, 0.2386, 0.2633, 0.3803, 0.235, 0.3803, 0.235, 0.2386, 0.2633, 0.1853, 0.024, 0.301, 0.001228, 0.8823, 0.6704, 0.9191, 0.6704, 0.9191, 0.9114, 0.8823, 0.9114, 0.7961, 0.6703, 0.8823, 0.6704, 0.8823, 0.9114, 0.7961, 0.9114, 0.6206, 0.8514, 0.6206, 0.9376, 0.3795, 0.9376, 0.3795, 0.8514, 0.6657, 0.5728, 0.8143, 0.6047, 0.7362, 0.8352, 0.615, 0.8092, 0.6228, 0.0009766, 0.6564, 0.0009766, 0.6836, 0.1189, 0.6829, 0.1207, 0.6228, 0.1207, 0.6228, 0.1207, 0.6829, 0.1207, 0.6836, 0.1224, 0.6564, 0.2404, 0.6228, 0.2404, 0.2386, 0.2633, 0.2193, 0.2675, 0.1696, 0.02738, 0.1853, 0.024, 0.45, 0.5247, 0.4767, 0.5247, 0.4767, 0.7098, 0.45, 0.7098, 0.3874, 0.5247, 0.45, 0.5247, 0.45, 0.7098, 0.3874, 0.7098, 0.9057, 0.2848, 0.9325, 0.2848, 0.9325, 0.4698, 0.9057, 0.4698, 0.9325, 0.2848, 0.9951, 0.2848, 0.9951, 0.4699, 0.9325, 0.4698, 0.07848, 0.2998, 0.1527, 0.5227, 0.07922, 0.5149, 0.001464, 0.3422, 0.9938, 0.6998, 0.9938, 0.7374, 0.923, 0.7213, 0.923, 0.6939, 0.9933, 0.7416, 0.9933, 0.7792, 0.9225, 0.785, 0.9225, 0.7577, 0.8341, 0.999, 0.7468, 0.999, 0.7661, 0.9148, 0.8296, 0.9148, 0.9933, 0.7792, 0.9933, 0.8671, 0.9225, 0.849, 0.9225, 0.785, 0.8714, 0.999, 0.8341, 0.999, 0.8296, 0.9148, 0.8567, 0.9148, 0.4041, 0.4687, 0.3803, 0.235, 0.4679, 0.242, 0.4679, 0.4314, 0.2789, 0.9311, 0.2416, 0.9311, 0.2563, 0.8468, 0.2835, 0.8468, 0.0009766, 0.148, 0.0009766, 0.001278, 0.005027, 0.005796, 0.005027, 0.148, 0.01278, 0.2676, 0.01278, 0.31, 0.00838, 0.3064, 0.00838, 0.2676, 0.01315, 0.7361, 0.01315, 0.8351, 0.008748, 0.8312, 0.008748, 0.7361, 0.0009766, 0.2948, 0.0009766, 0.148, 0.005027, 0.148, 0.005027, 0.2903, 0.01278, 0.1685, 0.01278, 0.2676, 0.00838, 0.2676, 0.00838, 0.1725, 0.01315, 0.6937, 0.01315, 0.7361, 0.008748, 0.7361, 0.008748, 0.6972, 0.0009766, 0.3166, 0.0009766, 0.2986, 0.004638, 0.3056, 0.004638, 0.3096, 0.000977, 0.8062, 0.00106, 0.6658, 0.005395, 0.6721, 0.005395, 0.8097, 0.0128, 0.0164, 0.0128, 0.154, 0.008463, 0.1603, 0.00838, 0.01991, 0.5407, 0.0009766, 0.6228, 0.0009766, 0.6228, 0.1207, 0.5407, 0.1207, 0.05082, 0.001042, 0.03904, 0.01902, 0.02192, 0.02017, 0.007851, 0.003919, 0.1762, 0.7893, 0.1593, 0.7718, 0.1593, 0.5506, 0.1762, 0.5523, 0.3759, 0.001053, 0.3656, 0.01718, 0.3504, 0.01837, 0.3377, 0.004058, 0.0009766, 0.39, 0.01785, 0.3883, 0.01785, 0.6095, 0.0009766, 0.627, 0.2174, 0.593, 0.2174, 0.8048, 0.1795, 0.8048, 0.1795, 0.593, 0.3504, 0.01837, 0.3656, 0.01718, 0.3759, 0.1798, 0.3657, 0.1806, 0.02483, 0.2534, 0.02483, 0.3051, 0.01613, 0.3051, 0.01613, 0.2534, 0.5373, 0.2923, 0.3827, 0.1691, 0.4443, 0.01509, 0.4969, 0.001137, 0.5373, 0.03339, 0.02192, 0.02017, 0.03904, 0.01902, 0.05082, 0.2493, 0.04094, 0.2499, 0.02605, 0.2005, 0.01615, 0.2003, 0.01615, 0.1526, 0.02761, 0.1528, 0.00132, 0.6527, 0.156, 0.5294, 0.156, 0.7884, 0.1155, 0.8206, 0.06298, 0.8067])
me_cube_013.update()
me_sphere_003 = bpy.data.meshes.new('Sphere.003')
me_sphere_003.from_pydata([(-3.896e-05, 494.8, 102.8), (-4.138e-05, 547.0, 1.0), (-4.138e-05, 536.5, -78.8), (96.52, 485.3, 102.8), (106.7, 536.5, 1.0), (104.7, 526.2, -78.8), (189.3, 457.1, 102.8), (209.3, 505.3, 1.0), (205.3, 495.6, -78.8), (274.9, 411.4, 102.8), (303.9, 454.8, 1.0), (298.0, 446.1, -78.8), (349.9, 349.9, 102.8), (386.8, 386.8, 1.0), (379.3, 379.3, -78.8), (411.4, 274.9, 102.8), (454.8, 303.9, 1.0), (446.1, 298.0, -78.8), (457.1, 189.3, 102.8), (505.3, 209.3, 1.0), (495.6, 205.3, -78.8), (485.3, 96.52, 102.8), (536.5, 106.7, 1.0), (526.2, 104.7, -78.8), (494.8, -7.284e-05, 102.8), (547.0, -0.0001194, 1.0), (536.5, -7.865e-05, -78.8), (485.3, -96.52, 102.8), (536.5, -106.7, 1.0), (526.2, -104.7, -78.8), (457.1, -189.3, 102.8), (505.3, -209.3, 1.0), (495.6, -205.3, -78.8), (411.4, -274.9, 102.8), (454.8, -303.9, 1.0), (446.1, -298.0, -78.8), (349.9, -349.9, 102.8), (386.8, -386.8, 1.0), (379.3, -379.3, -78.8), (274.9, -411.4, 102.8), (303.9, -454.8, 1.0), (298.0, -446.1, -78.8), (189.3, -457.1, 102.8), (209.3, -505.3, 1.0), (205.3, -495.6, -78.8), (96.52, -485.3, 102.8), (106.7, -536.5, 1.0), (104.7, -526.2, -78.8), (-0.0001066, -494.8, 102.8), (-0.0002207, -547.0, 1.0), (-0.0001147, -536.5, -78.8), (-96.52, -485.3, 102.8), (-106.7, -536.5, 1.0), (-104.7, -526.2, -78.8), (-189.3, -457.1, 102.8), (-209.3, -505.3, 1.0), (-205.3, -495.6, -78.8), (-274.9, -411.4, 102.8), (-303.9, -454.8, 1.0), (-298.0, -446.1, -78.8), (-349.9, -349.9, 102.8), (-386.8, -386.8, 1.0), (-379.3, -379.3, -78.8), (-411.4, -274.9, 102.8), (-454.8, -303.9, 1.0), (-446.1, -298.0, -78.8), (-457.1, -189.3, 102.8), (-505.3, -209.3, 1.0), (-495.6, -205.3, -78.8), (-485.3, -96.52, 102.8), (-536.5, -106.7, 1.0), (-526.2, -104.7, -78.8), (-494.8, 0.0001076, 102.8), (-547.0, 0.0002148, 1.0), (-536.5, 0.000117, -78.8), (-485.3, 96.52, 102.8), (-536.5, 106.7, 1.0), (-526.2, 104.7, -78.8), (-457.1, 189.3, 102.8), (-505.3, 209.3, 1.0), (-495.6, 205.3, -78.8), (-411.4, 274.9, 102.8), (-454.8, 303.9, 1.0), (-446.1, 298.0, -78.8), (-349.9, 349.9, 102.8), (-386.8, 386.8, 1.0), (-379.3, 379.3, -78.8), (-274.9, 411.4, 102.8), (-303.9, 454.8, 1.0), (-298.0, 446.1, -78.8), (-189.3, 457.1, 102.8), (-209.3, 505.3, 1.0), (-205.3, 495.6, -78.8), (-96.52, 485.3, 102.8), (-106.7, 536.5, 1.0), (-104.7, 526.2, -78.8)], [], [(2, 5, 4, 1), (1, 4, 3, 0), (4, 7, 6, 3), (5, 8, 7, 4), (7, 10, 9, 6), (8, 11, 10, 7), (11, 14, 13, 10), (10, 13, 12, 9), (13, 16, 15, 12), (14, 17, 16, 13), (17, 20, 19, 16), (16, 19, 18, 15), (19, 22, 21, 18), (20, 23, 22, 19), (22, 25, 24, 21), (23, 26, 25, 22), (25, 28, 27, 24), (26, 29, 28, 25), (28, 31, 30, 27), (29, 32, 31, 28), (31, 34, 33, 30), (32, 35, 34, 31), (34, 37, 36, 33), (35, 38, 37, 34), (37, 40, 39, 36), (38, 41, 40, 37), (40, 43, 42, 39), (41, 44, 43, 40), (43, 46, 45, 42), (44, 47, 46, 43), (46, 49, 48, 45), (47, 50, 49, 46), (50, 53, 52, 49), (49, 52, 51, 48), (52, 55, 54, 51), (53, 56, 55, 52), (55, 58, 57, 54), (56, 59, 58, 55), (58, 61, 60, 57), (59, 62, 61, 58), (61, 64, 63, 60), (62, 65, 64, 61), (64, 67, 66, 63), (65, 68, 67, 64), (67, 70, 69, 66), (68, 71, 70, 67), (70, 73, 72, 69), (71, 74, 73, 70), (73, 76, 75, 72), (74, 77, 76, 73), (76, 79, 78, 75), (77, 80, 79, 76), (79, 82, 81, 78), (80, 83, 82, 79), (83, 86, 85, 82), (82, 85, 84, 81), (85, 88, 87, 84), (86, 89, 88, 85), (89, 92, 91, 88), (88, 91, 90, 87), (91, 94, 93, 90), (92, 95, 94, 91), (94, 1, 0, 93), (95, 2, 1, 94)])
me_sphere_003.polygons.foreach_set('use_smooth', [True] * 64)
_uv = me_sphere_003.uv_layers.new(name='UVMap')
_uv.uv.foreach_set('vector', [0.748, 0.003906, 0.717, 0.003906, 0.717, 0.5, 0.748, 0.5, 0.748, 0.5, 0.717, 0.5, 0.717, 0.9961, 0.748, 0.9961, 0.717, 0.5, 0.686, 0.5, 0.686, 0.9961, 0.717, 0.9961, 0.717, 0.003906, 0.686, 0.003906, 0.686, 0.5, 0.717, 0.5, 0.686, 0.5, 0.655, 0.5, 0.655, 0.9961, 0.686, 0.9961, 0.686, 0.003906, 0.655, 0.003906, 0.655, 0.5, 0.686, 0.5, 0.655, 0.003906, 0.624, 0.003906, 0.624, 0.5, 0.655, 0.5, 0.655, 0.5, 0.624, 0.5, 0.624, 0.9961, 0.655, 0.9961, 0.624, 0.5, 0.593, 0.5, 0.593, 0.9961, 0.624, 0.9961, 0.624, 0.003906, 0.593, 0.003906, 0.593, 0.5, 0.624, 0.5, 0.593, 0.003906, 0.562, 0.003906, 0.562, 0.5, 0.593, 0.5, 0.593, 0.5, 0.562, 0.5, 0.562, 0.9961, 0.593, 0.9961, 0.562, 0.5, 0.531, 0.5, 0.531, 0.9961, 0.562, 0.9961, 0.562, 0.003906, 0.531, 0.003906, 0.531, 0.5, 0.562, 0.5, 0.531, 0.5, 0.5, 0.5, 0.5, 0.9961, 0.531, 0.9961, 0.531, 0.003906, 0.5, 0.003906, 0.5, 0.5, 0.531, 0.5, 0.5, 0.5, 0.469, 0.5, 0.469, 0.9961, 0.5, 0.9961, 0.5, 0.003906, 0.469, 0.003906, 0.469, 0.5, 0.5, 0.5, 0.469, 0.5, 0.438, 0.5, 0.438, 0.9961, 0.469, 0.9961, 0.469, 0.003906, 0.438, 0.003906, 0.438, 0.5, 0.469, 0.5, 0.438, 0.5, 0.407, 0.5, 0.407, 0.9961, 0.438, 0.9961, 0.438, 0.003906, 0.407, 0.003906, 0.407, 0.5, 0.438, 0.5, 0.407, 0.5, 0.376, 0.5, 0.376, 0.9961, 0.407, 0.9961, 0.407, 0.003906, 0.376, 0.003906, 0.376, 0.5, 0.407, 0.5, 0.376, 0.5, 0.345, 0.5, 0.345, 0.9961, 0.376, 0.9961, 0.376, 0.003906, 0.345, 0.003906, 0.345, 0.5, 0.376, 0.5, 0.345, 0.5, 0.314, 0.5, 0.314, 0.9961, 0.345, 0.9961, 0.345, 0.003906, 0.314, 0.003906, 0.314, 0.5, 0.345, 0.5, 0.314, 0.5, 0.283, 0.5, 0.283, 0.9961, 0.314, 0.9961, 0.314, 0.003906, 0.283, 0.003906, 0.283, 0.5, 0.314, 0.5, 0.283, 0.5, 0.252, 0.5, 0.252, 0.9961, 0.283, 0.9961, 0.283, 0.003906, 0.252, 0.003906, 0.252, 0.5, 0.283, 0.5, 0.252, 0.003906, 0.2209, 0.003906, 0.2209, 0.5, 0.252, 0.5, 0.252, 0.5, 0.2209, 0.5, 0.2209, 0.9961, 0.252, 0.9961, 0.2209, 0.5, 0.1899, 0.5, 0.1899, 0.9961, 0.2209, 0.9961, 0.2209, 0.003906, 0.1899, 0.003906, 0.1899, 0.5, 0.2209, 0.5, 0.1899, 0.5, 0.1589, 0.5, 0.1589, 0.9961, 0.1899, 0.9961, 0.1899, 0.003906, 0.1589, 0.003906, 0.1589, 0.5, 0.1899, 0.5, 0.1589, 0.5, 0.1279, 0.5, 0.1279, 0.9961, 0.1589, 0.9961, 0.1589, 0.003906, 0.1279, 0.003906, 0.1279, 0.5, 0.1589, 0.5, 0.1279, 0.5, 0.09692, 0.5, 0.09692, 0.9961, 0.1279, 0.9961, 0.1279, 0.003906, 0.09692, 0.003906, 0.09692, 0.5, 0.1279, 0.5, 0.09692, 0.5, 0.06592, 0.5, 0.06592, 0.9961, 0.09692, 0.9961, 0.09692, 0.003906, 0.06592, 0.003906, 0.06592, 0.5, 0.09692, 0.5, 0.06592, 0.5, 0.03491, 0.5, 0.03491, 0.9961, 0.06592, 0.9961, 0.06592, 0.003906, 0.03491, 0.003906, 0.03491, 0.5, 0.06592, 0.5, 0.03491, 0.5, 0.003906, 0.5, 0.003906, 0.9961, 0.03491, 0.9961, 0.03491, 0.003906, 0.003906, 0.003906, 0.003906, 0.5, 0.03491, 0.5, 0.9961, 0.5, 0.9651, 0.5, 0.9651, 0.9961, 0.9961, 0.9961, 0.9961, 0.003906, 0.9651, 0.003906, 0.9651, 0.5, 0.9961, 0.5, 0.9651, 0.5, 0.9341, 0.5, 0.9341, 0.9961, 0.9651, 0.9961, 0.9651, 0.003906, 0.9341, 0.003906, 0.9341, 0.5, 0.9651, 0.5, 0.9341, 0.5, 0.9031, 0.5, 0.9031, 0.9961, 0.9341, 0.9961, 0.9341, 0.003906, 0.9031, 0.003906, 0.9031, 0.5, 0.9341, 0.5, 0.9031, 0.003906, 0.8721, 0.003906, 0.8721, 0.5, 0.9031, 0.5, 0.9031, 0.5, 0.8721, 0.5, 0.8721, 0.9961, 0.9031, 0.9961, 0.8721, 0.5, 0.8411, 0.5, 0.8411, 0.9961, 0.8721, 0.9961, 0.8721, 0.003906, 0.8411, 0.003906, 0.8411, 0.5, 0.8721, 0.5, 0.8411, 0.003906, 0.8101, 0.003906, 0.8101, 0.5, 0.8411, 0.5, 0.8411, 0.5, 0.8101, 0.5, 0.8101, 0.9961, 0.8411, 0.9961, 0.8101, 0.5, 0.7791, 0.5, 0.7791, 0.9961, 0.8101, 0.9961, 0.8101, 0.003906, 0.7791, 0.003906, 0.7791, 0.5, 0.8101, 0.5, 0.7791, 0.5, 0.748, 0.5, 0.748, 0.9961, 0.7791, 0.9961, 0.7791, 0.003906, 0.748, 0.003906, 0.748, 0.5, 0.7791, 0.5])
me_sphere_003.update()
me_sphere_004 = bpy.data.meshes.new('Sphere.004')
me_sphere_004.from_pydata([(-2.791e-05, 462.0, -179.9), (-1.772e-05, 409.1, -248.7), (-1.941e-05, 373.7, -317.5), (90.12, 453.1, -179.9), (77.54, 401.2, -248.7), (72.91, 366.5, -317.5), (176.8, 426.8, -179.9), (152.1, 377.9, -248.7), (143.0, 345.3, -317.5), (256.6, 384.1, -179.9), (220.8, 340.1, -248.7), (207.6, 310.7, -317.5), (326.7, 326.7, -179.9), (281.0, 289.3, -248.7), (264.3, 264.3, -317.5), (384.1, 256.6, -179.9), (330.5, 227.3, -248.7), (310.7, 207.6, -317.5), (426.8, 176.8, -179.9), (367.2, 156.5, -248.7), (345.3, 143.0, -317.5), (453.1, 90.12, -179.9), (389.8, 79.81, -248.7), (366.5, 72.91, -317.5), (462.0, -6.634e-05, -179.9), (397.4, -8.558e-05, -248.7), (373.7, -5.354e-05, -317.5), (453.1, -90.12, -179.9), (389.8, -79.81, -248.7), (366.5, -72.91, -317.5), (426.8, -176.8, -179.9), (367.2, -156.5, -248.7), (345.3, -143.0, -317.5), (384.1, -256.6, -179.9), (330.5, -227.3, -248.7), (310.7, -207.6, -317.5), (326.7, -326.7, -179.9), (281.0, -289.3, -248.7), (264.3, -264.3, -317.5), (256.6, -384.1, -179.9), (220.8, -340.1, -248.7), (207.6, -310.7, -317.5), (176.8, -426.8, -179.9), (152.1, -377.9, -248.7), (143.0, -345.3, -317.5), (90.12, -453.1, -179.9), (77.54, -401.2, -248.7), (72.91, -366.5, -317.5), (-9.107e-05, -462.0, -179.9), (-0.000148, -409.1, -248.7), (-7.051e-05, -373.7, -317.5), (-90.12, -453.1, -179.9), (-77.54, -401.2, -248.7), (-72.91, -366.5, -317.5), (-176.8, -426.8, -179.9), (-152.1, -377.9, -248.7), (-143.0, -345.3, -317.5), (-256.6, -384.1, -179.9), (-220.8, -340.1, -248.7), (-207.6, -310.7, -317.5), (-326.7, -326.7, -179.9), (-281.0, -289.3, -248.7), (-264.3, -264.3, -317.5), (-384.1, -256.6, -179.9), (-330.5, -227.3, -248.7), (-310.7, -207.6, -317.5), (-426.8, -176.8, -179.9), (-367.2, -156.5, -248.7), (-345.3, -143.0, -317.5), (-453.1, -90.12, -179.9), (-389.8, -79.81, -248.7), (-366.5, -72.91, -317.5), (-462.0, 0.0001021, -179.9), (-397.4, 0.0001643, -248.7), (-373.7, 8.274e-05, -317.5), (-453.1, 90.12, -179.9), (-389.8, 79.81, -248.7), (-366.5, 72.91, -317.5), (-426.8, 176.8, -179.9), (-367.2, 156.5, -248.7), (-345.3, 143.0, -317.5), (-384.1, 256.6, -179.9), (-330.5, 227.3, -248.7), (-310.7, 207.6, -317.5), (-326.7, 326.7, -179.9), (-281.0, 289.3, -248.7), (-264.3, 264.3, -317.5), (-256.6, 384.1, -179.9), (-220.8, 340.1, -248.7), (-207.6, 310.7, -317.5), (-176.8, 426.8, -179.9), (-152.1, 377.9, -248.7), (-143.0, 345.3, -317.5), (-90.12, 453.1, -179.9), (-77.54, 401.2, -248.7), (-72.91, 366.5, -317.5)], [], [(2, 5, 4, 1), (1, 4, 3, 0), (4, 7, 6, 3), (5, 8, 7, 4), (7, 10, 9, 6), (8, 11, 10, 7), (11, 14, 13, 10), (10, 13, 12, 9), (13, 16, 15, 12), (14, 17, 16, 13), (17, 20, 19, 16), (16, 19, 18, 15), (19, 22, 21, 18), (20, 23, 22, 19), (22, 25, 24, 21), (23, 26, 25, 22), (25, 28, 27, 24), (26, 29, 28, 25), (28, 31, 30, 27), (29, 32, 31, 28), (31, 34, 33, 30), (32, 35, 34, 31), (34, 37, 36, 33), (35, 38, 37, 34), (37, 40, 39, 36), (38, 41, 40, 37), (40, 43, 42, 39), (41, 44, 43, 40), (43, 46, 45, 42), (44, 47, 46, 43), (46, 49, 48, 45), (47, 50, 49, 46), (50, 53, 52, 49), (49, 52, 51, 48), (52, 55, 54, 51), (53, 56, 55, 52), (55, 58, 57, 54), (56, 59, 58, 55), (58, 61, 60, 57), (59, 62, 61, 58), (61, 64, 63, 60), (62, 65, 64, 61), (64, 67, 66, 63), (65, 68, 67, 64), (67, 70, 69, 66), (68, 71, 70, 67), (70, 73, 72, 69), (71, 74, 73, 70), (73, 76, 75, 72), (74, 77, 76, 73), (76, 79, 78, 75), (77, 80, 79, 76), (79, 82, 81, 78), (80, 83, 82, 79), (83, 86, 85, 82), (82, 85, 84, 81), (85, 88, 87, 84), (86, 89, 88, 85), (89, 92, 91, 88), (88, 91, 90, 87), (91, 94, 93, 90), (92, 95, 94, 91), (94, 1, 0, 93), (95, 2, 1, 94)])
me_sphere_004.polygons.foreach_set('use_smooth', [True] * 64)
_uv = me_sphere_004.uv_layers.new(name='UVMap')
_uv.uv.foreach_set('vector', [0.5, 0.003906, 0.4691, 0.003906, 0.4691, 0.5023, 0.5, 0.5023, 0.5, 0.5023, 0.4691, 0.5023, 0.4691, 0.9961, 0.5, 0.9961, 0.4691, 0.5023, 0.4383, 0.5023, 0.4383, 0.9961, 0.4691, 0.9961, 0.4691, 0.003906, 0.4383, 0.003906, 0.4383, 0.5023, 0.4691, 0.5023, 0.4383, 0.5023, 0.4073, 0.5023, 0.4073, 0.9961, 0.4383, 0.9961, 0.4383, 0.003906, 0.4073, 0.003906, 0.4073, 0.5023, 0.4383, 0.5023, 0.4073, 0.003906, 0.3764, 0.003906, 0.3764, 0.5023, 0.4073, 0.5023, 0.4073, 0.5023, 0.3764, 0.5023, 0.3764, 0.9961, 0.4073, 0.9961, 0.3764, 0.5023, 0.3453, 0.5023, 0.3453, 0.9961, 0.3764, 0.9961, 0.3764, 0.003906, 0.3453, 0.003906, 0.3453, 0.5023, 0.3764, 0.5023, 0.3453, 0.003906, 0.3142, 0.003906, 0.3142, 0.5023, 0.3453, 0.5023, 0.3453, 0.5023, 0.3142, 0.5023, 0.3142, 0.9961, 0.3453, 0.9961, 0.3142, 0.5023, 0.2831, 0.5023, 0.2831, 0.9961, 0.3142, 0.9961, 0.3142, 0.003906, 0.2831, 0.003906, 0.2831, 0.5023, 0.3142, 0.5023, 0.2831, 0.5023, 0.252, 0.5023, 0.252, 0.9961, 0.2831, 0.9961, 0.2831, 0.003906, 0.252, 0.003906, 0.252, 0.5023, 0.2831, 0.5023, 0.252, 0.5023, 0.2208, 0.5023, 0.2208, 0.9961, 0.252, 0.9961, 0.252, 0.003906, 0.2208, 0.003906, 0.2208, 0.5023, 0.252, 0.5023, 0.2208, 0.5023, 0.1897, 0.5023, 0.1897, 0.9961, 0.2208, 0.9961, 0.2208, 0.003906, 0.1897, 0.003906, 0.1897, 0.5023, 0.2208, 0.5023, 0.1897, 0.5023, 0.1586, 0.5023, 0.1586, 0.9961, 0.1897, 0.9961, 0.1897, 0.003906, 0.1586, 0.003906, 0.1586, 0.5023, 0.1897, 0.5023, 0.1586, 0.5023, 0.1276, 0.5023, 0.1276, 0.9961, 0.1586, 0.9961, 0.1586, 0.003906, 0.1276, 0.003906, 0.1276, 0.5023, 0.1586, 0.5023, 0.1276, 0.5023, 0.09658, 0.5023, 0.09658, 0.9961, 0.1276, 0.9961, 0.1276, 0.003906, 0.09658, 0.003906, 0.09658, 0.5023, 0.1276, 0.5023, 0.09658, 0.5023, 0.06565, 0.5023, 0.06565, 0.9961, 0.09658, 0.9961, 0.09658, 0.003906, 0.06565, 0.003906, 0.06565, 0.5023, 0.09658, 0.5023, 0.06565, 0.5023, 0.03477, 0.5023, 0.03477, 0.9961, 0.06565, 0.9961, 0.06565, 0.003906, 0.03477, 0.003906, 0.03477, 0.5023, 0.06565, 0.5023, 0.03477, 0.5023, 0.003906, 0.5023, 0.003906, 0.9961, 0.03477, 0.9961, 0.03477, 0.003906, 0.003906, 0.003906, 0.003906, 0.5023, 0.03477, 0.5023, 0.9961, 0.003906, 0.9652, 0.003906, 0.9652, 0.5023, 0.9961, 0.5023, 0.9961, 0.5023, 0.9652, 0.5023, 0.9652, 0.9961, 0.9961, 0.9961, 0.9652, 0.5023, 0.9343, 0.5023, 0.9343, 0.9961, 0.9652, 0.9961, 0.9652, 0.003906, 0.9343, 0.003906, 0.9343, 0.5023, 0.9652, 0.5023, 0.9343, 0.5023, 0.9034, 0.5023, 0.9034, 0.9961, 0.9343, 0.9961, 0.9343, 0.003906, 0.9034, 0.003906, 0.9034, 0.5023, 0.9343, 0.5023, 0.9034, 0.5023, 0.8724, 0.5023, 0.8724, 0.9961, 0.9034, 0.9961, 0.9034, 0.003906, 0.8724, 0.003906, 0.8724, 0.5023, 0.9034, 0.5023, 0.8724, 0.5023, 0.8414, 0.5023, 0.8414, 0.9961, 0.8724, 0.9961, 0.8724, 0.003906, 0.8414, 0.003906, 0.8414, 0.5023, 0.8724, 0.5023, 0.8414, 0.5023, 0.8103, 0.5023, 0.8103, 0.9961, 0.8414, 0.9961, 0.8414, 0.003906, 0.8103, 0.003906, 0.8103, 0.5023, 0.8414, 0.5023, 0.8103, 0.5023, 0.7792, 0.5023, 0.7792, 0.9961, 0.8103, 0.9961, 0.8103, 0.003906, 0.7792, 0.003906, 0.7792, 0.5023, 0.8103, 0.5023, 0.7792, 0.5023, 0.748, 0.5023, 0.748, 0.9961, 0.7792, 0.9961, 0.7792, 0.003906, 0.748, 0.003906, 0.748, 0.5023, 0.7792, 0.5023, 0.748, 0.5023, 0.7169, 0.5023, 0.7169, 0.9961, 0.748, 0.9961, 0.748, 0.003906, 0.7169, 0.003906, 0.7169, 0.5023, 0.748, 0.5023, 0.7169, 0.5023, 0.6858, 0.5023, 0.6858, 0.9961, 0.7169, 0.9961, 0.7169, 0.003906, 0.6858, 0.003906, 0.6858, 0.5023, 0.7169, 0.5023, 0.6858, 0.5023, 0.6547, 0.5023, 0.6547, 0.9961, 0.6858, 0.9961, 0.6858, 0.003906, 0.6547, 0.003906, 0.6547, 0.5023, 0.6858, 0.5023, 0.6547, 0.003906, 0.6237, 0.003906, 0.6237, 0.5023, 0.6547, 0.5023, 0.6547, 0.5023, 0.6237, 0.5023, 0.6237, 0.9961, 0.6547, 0.9961, 0.6237, 0.5023, 0.5927, 0.5023, 0.5927, 0.9961, 0.6237, 0.9961, 0.6237, 0.003906, 0.5927, 0.003906, 0.5927, 0.5023, 0.6237, 0.5023, 0.5927, 0.003906, 0.5617, 0.003906, 0.5617, 0.5023, 0.5927, 0.5023, 0.5927, 0.5023, 0.5617, 0.5023, 0.5617, 0.9961, 0.5927, 0.9961, 0.5617, 0.5023, 0.5309, 0.5023, 0.5309, 0.9961, 0.5617, 0.9961, 0.5617, 0.003906, 0.5309, 0.003906, 0.5309, 0.5023, 0.5617, 0.5023, 0.5309, 0.5023, 0.5, 0.5023, 0.5, 0.9961, 0.5309, 0.9961, 0.5309, 0.003906, 0.5, 0.003906, 0.5, 0.5023, 0.5309, 0.5023])
me_sphere_004.update()

# ---- objects
ob_cube = bpy.data.objects.new('Cube', me_cube_002)
ob_cube_001 = bpy.data.objects.new('Cube.001', me_cube_003)
ob_cube_002 = bpy.data.objects.new('Cube.002', me_cube_005)
ob_cube_003 = bpy.data.objects.new('Cube.003', me_cube_006)
ob_plane = bpy.data.objects.new('Plane', me_plane)
ob_cube_004 = bpy.data.objects.new('Cube.004', me_cube_008)
ob_cube_005 = bpy.data.objects.new('Cube.005', me_cube_012)
ob_sphere = bpy.data.objects.new('Sphere', me_sphere)
ob_sphere_001 = bpy.data.objects.new('Sphere.001', me_sphere_001)
ob_sphere_002 = bpy.data.objects.new('Sphere.002', me_sphere_002)
ob_cube_006 = bpy.data.objects.new('Cube.006', me_cube_013)
ob_sphere_003 = bpy.data.objects.new('Sphere.003', me_sphere_003)
ob_sphere_004 = bpy.data.objects.new('Sphere.004', me_sphere_004)

# ---- transforms, parenting, visibility, modifiers, constraints
ob_cube.location = (0.0, 0.0, 0.0)
ob_cube_001.location = (0.0, 0.0, 0.0)
ob_cube_002.location = (0.0, 0.0, 0.0)
ob_cube_003.location = (0.0, 0.0, 0.0)
ob_plane.location = (0.0, 0.0, 0.0)
ob_cube_004.location = (0.0, 0.0, 0.0)
ob_cube_005.location = (0.0, 0.0, 0.0)
ob_sphere.location = (0.0, 0.0, 0.0)
ob_sphere_001.location = (0.0, 0.0, 0.0)
ob_sphere_002.location = (0.0, 0.0, 0.0)
ob_cube_006.location = (0.0, 0.0, 0.0)
_m = ob_cube_006.modifiers.new('Auto Smooth', 'NODES')
_m.node_group = ng_auto_smooth
_gi = [s.identifier for s in ng_auto_smooth.interface.items_tree if s.item_type == 'SOCKET' and s.in_out == 'INPUT']
_m[_gi[1]] = 0.3665  # Angle
ob_sphere_003.location = (0.0, 0.0, 0.0)
ob_sphere_004.location = (0.0, 0.0, 0.0)

# ---- collection membership
col_collection.objects.link(ob_cube)
col_collection.objects.link(ob_cube_001)
col_collection.objects.link(ob_cube_002)
col_collection.objects.link(ob_cube_003)
col_collection.objects.link(ob_plane)
col_collection.objects.link(ob_cube_004)
col_collection.objects.link(ob_cube_005)
col_collection.objects.link(ob_sphere)
col_collection.objects.link(ob_sphere_001)
col_collection.objects.link(ob_sphere_002)
col_collection.objects.link(ob_cube_006)
col_collection.objects.link(ob_sphere_003)
col_collection.objects.link(ob_sphere_004)

# ---- scene / render settings (as saved in the file)
scene.frame_start = 1; scene.frame_end = 250; scene.frame_set(1)
scene.render.engine = 'BLENDER_EEVEE_NEXT'
scene.cycles.sampling_pattern = 'TABULATED_SOBOL'
scene.view_settings.view_transform = 'Filmic'
bpy.context.view_layer.update()

# ---- added for rendering (the .blend has no active camera and no usable light): camera, sun
cam_auto = bpy.data.cameras.new('AutoCamera')
cam_auto.lens = 50.0
cam_auto.sensor_width = 36.0
cam_auto.clip_end = 28261.9
ob_auto_camera = bpy.data.objects.new('AutoCamera', cam_auto)
scene.collection.objects.link(ob_auto_camera)
ob_auto_camera.location = (1610.37, -1932.45, 992.371)
ob_auto_camera.rotation_euler = (1.09748, -7.21219e-08, 0.694738)
scene.camera = ob_auto_camera
light_auto_sun = bpy.data.lights.new('AutoSun', 'SUN')
light_auto_sun.energy = 3.0
light_auto_sun.angle = 0.0523599
ob_auto_sun = bpy.data.objects.new('AutoSun', light_auto_sun)
scene.collection.objects.link(ob_auto_sun)
ob_auto_sun.rotation_euler = (0.872665, 0.174533, 0.523599)
bpy.context.view_layer.update()
